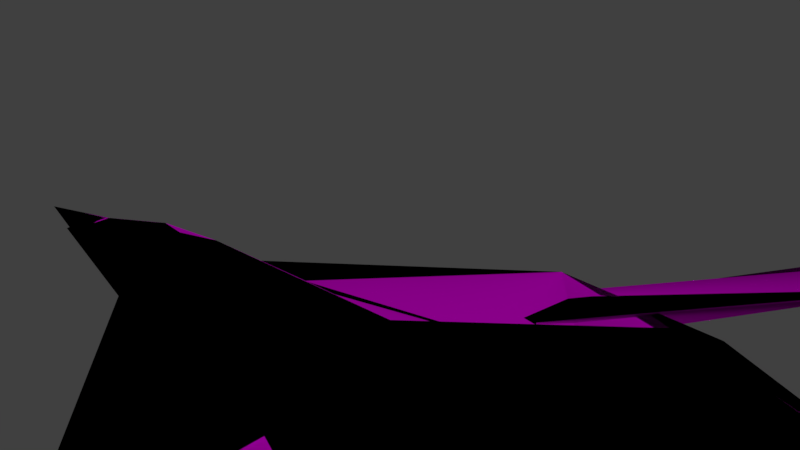 # Source: Su53f.blend  (saved by Blender 2.79.0; exported with 4.5.12 LTS)
import bpy
from mathutils import Matrix  # noqa: F401  (used for matrix-valued properties, if any)

bpy.ops.wm.read_factory_settings(use_empty=True)
scene = bpy.context.scene
scene.name = 'Scene'

# ---- collections
col_collection_1 = bpy.data.collections.new('Collection 1'); scene.collection.children.link(col_collection_1)

# ---- images (referenced by path relative to the original .blend; pixels are not part of the script)
import os
ASSET_DIR = os.environ.get("B2B_ASSET_DIR", "")  # directory of the original .blend (textures are referenced by path, not embedded)
HERE = os.path.dirname(os.path.abspath(__file__))  # packed textures are extracted next to this script under _unpacked/

def load_image(name, relpath, width, height, colorspace="sRGB"):
    """Load a texture the original file referenced (path relative to the .blend, or extracted next to this script)."""
    p = next((c for c in (os.path.join(HERE, relpath), os.path.join(ASSET_DIR, relpath)) if relpath and os.path.exists(c)), "")
    if p:
        img = bpy.data.images.load(p, check_existing=True)
        img.name = name
    else:  # same state as the original file: an image datablock whose file is absent (Cycles renders it pink)
        img = bpy.data.images.new(name, width, height)
        img.source = "FILE"
        img.filepath = "//" + (relpath or name)
    img.colorspace_settings.name = colorspace
    return img
img_camo_jpeg = load_image('camo.jpeg', 'camo.jpeg', 1024, 1024, 'sRGB')

# ---- materials (node trees are filled in below, after node groups)
mat_material_001 = bpy.data.materials.new('Material.001')
mat_material_001.alpha_threshold = 0.0
mat_material_001.preview_render_type = 'CUBE'
mat_material_001.roughness = 0.5

# ---- material node trees
mat_material_001.use_nodes = True; mat_material_001.node_tree.nodes.clear()

# ---- world
world_world = bpy.data.worlds.new('World'); scene.world = world_world
world_world.color = (0.05088, 0.05088, 0.05088)
world_world.use_sun_shadow = False
world_world.sun_shadow_jitter_overblur = 0.0
world_world.cycles.sampling_method = 'MANUAL'

# ---- cameras
cam_camera = bpy.data.cameras.new('Camera')
cam_camera.clip_end = 100.0
cam_camera.lens = 35.0
cam_camera.sensor_width = 32.0
cam_camera.sensor_height = 18.0
cam_camera.ortho_scale = 7.314
cam_camera.dof.focus_distance = 0.0

# ---- lights
light_lamp = bpy.data.lights.new('Lamp', 'SUN')
light_lamp.transmission_factor = 0.0
light_lamp.cutoff_distance = 30.0
light_lamp.angle = 0.1993
light_lamp.energy = 1.0
light_lamp.shadow_buffer_clip_start = 1.001
light_lamp.shadow_soft_size = 0.1
light_lamp.shadow_cascade_max_distance = 1000.0

# ---- meshes
me_cube_001 = bpy.data.meshes.new('Cube.001')
me_cube_001.from_pydata([(4.62, -1.0, -0.3196), (4.62, -1.0, -0.2972), (-1.0, 1.0, -1.0), (-1.0, 1.0, 0.3832), (6.62, -1.0, -0.3196), (7.175, -1.0, 0.3196), (1.0, 1.0, -1.0), (1.556, 1.0, 1.0), (5.539, 4.918, -0.7443), (5.182, 4.917, -0.787), (-0.08085, 2.919, 0.2519), (-0.4376, 2.917, -1.151), (7.814, 4.918, -0.1479), (7.539, 4.917, -0.787), (2.194, 2.919, 0.8483), (1.919, 2.917, -1.151), (7.281, 2.052, 1.765), (10.46, 2.052, 1.906), (7.31, 2.05, 1.934), (10.47, 2.05, 2.071), (7.339, 2.046, 2.097), (10.49, 2.046, 2.23), (7.365, 2.038, 2.247), (10.5, 2.038, 2.377), (7.388, 2.028, 2.379), (10.51, 2.028, 2.505), (7.407, 2.016, 2.486), (10.52, 2.016, 2.611), (7.421, 2.002, 2.567), (10.53, 2.002, 2.69), (7.43, 1.987, 2.616), (10.54, 1.987, 2.739), (7.433, 1.971, 2.633), (10.54, 1.971, 2.756), (7.43, 1.955, 2.616), (10.54, 1.955, 2.739), (7.421, 1.94, 2.567), (10.53, 1.94, 2.69), (7.407, 1.926, 2.486), (10.52, 1.926, 2.611), (7.388, 1.914, 2.379), (10.51, 1.914, 2.505), (7.365, 1.903, 2.247), (10.5, 1.903, 2.377), (7.339, 1.896, 2.097), (10.49, 1.896, 2.23), (7.31, 1.891, 1.934), (10.47, 1.891, 2.071), (7.281, 1.89, 1.765), (10.46, 1.89, 1.906), (7.252, 1.891, 1.596), (10.45, 1.891, 1.742), (7.225, 1.896, 1.433), (10.44, 1.896, 1.583), (7.201, 1.903, 1.283), (10.43, 1.903, 1.437), (7.181, 1.914, 1.153), (10.42, 1.914, 1.31), (7.166, 1.926, 1.046), (10.41, 1.926, 1.205), (7.156, 1.94, 0.9666), (10.41, 1.94, 1.127), (7.15, 1.955, 0.9179), (10.41, 1.955, 1.078), (7.148, 1.971, 0.9015), (10.41, 1.971, 1.062), (7.15, 1.987, 0.9179), (10.41, 1.987, 1.078), (7.156, 2.002, 0.9666), (10.41, 2.002, 1.127), (7.166, 2.016, 1.046), (10.41, 2.016, 1.205), (7.181, 2.028, 1.153), (10.42, 2.028, 1.31), (7.201, 2.038, 1.283), (10.43, 2.038, 1.437), (7.225, 2.046, 1.433), (10.44, 2.046, 1.583), (7.252, 2.05, 1.596), (10.45, 2.05, 1.742), (7.689, 2.214, 2.127), (10.86, 2.214, 2.266), (7.712, 2.213, 2.294), (10.88, 2.213, 2.433), (7.732, 2.208, 2.455), (10.89, 2.208, 2.592), (7.748, 2.201, 2.602), (10.9, 2.201, 2.737), (7.758, 2.19, 2.731), (10.9, 2.19, 2.864), (7.761, 2.178, 2.835), (10.9, 2.178, 2.965), (7.758, 2.164, 2.911), (10.88, 2.164, 3.038), (7.745, 2.149, 2.955), (10.86, 2.149, 3.079), (7.723, 2.133, 2.965), (10.82, 2.133, 3.086), (7.69, 2.117, 2.941), (10.77, 2.117, 3.058), (7.647, 2.102, 2.883), (10.72, 2.102, 2.998), (7.594, 2.088, 2.793), (10.66, 2.088, 2.907), (7.534, 2.076, 2.675), (10.61, 2.076, 2.79), (7.471, 2.066, 2.533), (10.56, 2.066, 2.652), (7.41, 2.058, 2.375), (10.52, 2.058, 2.498), (7.355, 2.054, 2.205), (10.49, 2.054, 2.334), (7.311, 2.052, 2.032), (10.46, 2.052, 2.166), (7.278, 2.054, 1.862), (10.45, 2.054, 2.001), (7.257, 2.058, 1.701), (10.44, 2.058, 1.844), (7.247, 2.066, 1.555), (10.45, 2.066, 1.703), (7.252, 2.076, 1.43), (10.48, 2.076, 1.583), (7.27, 2.088, 1.332), (10.51, 2.088, 1.488), (7.302, 2.102, 1.263), (10.55, 2.102, 1.421), (7.343, 2.117, 1.226), (10.59, 2.117, 1.383), (7.389, 2.133, 1.222), (10.63, 2.133, 1.377), (7.437, 2.149, 1.249), (10.66, 2.149, 1.403), (7.482, 2.164, 1.308), (10.7, 2.164, 1.459), (7.525, 2.178, 1.395), (10.73, 2.178, 1.544), (7.564, 2.19, 1.508), (10.76, 2.19, 1.654), (7.6, 2.201, 1.643), (10.79, 2.201, 1.787), (7.632, 2.208, 1.795), (10.82, 2.208, 1.937), (7.662, 2.213, 1.958), (10.84, 2.213, 2.099), (7.213, 1.396, 1.254), (10.39, 1.396, 1.396), (7.233, 1.394, 1.421), (10.41, 1.394, 1.563), (7.253, 1.389, 1.581), (10.43, 1.389, 1.723), (7.271, 1.382, 1.729), (10.45, 1.382, 1.871), (7.286, 1.372, 1.859), (10.47, 1.372, 2.001), (7.299, 1.36, 1.966), (10.48, 1.36, 2.107), (7.309, 1.346, 2.045), (10.49, 1.346, 2.187), (7.315, 1.33, 2.094), (10.5, 1.33, 2.235), (7.317, 1.315, 2.11), (10.5, 1.315, 2.252), (7.315, 1.299, 2.094), (10.5, 1.299, 2.235), (7.309, 1.284, 2.045), (10.49, 1.284, 2.187), (7.299, 1.27, 1.966), (10.48, 1.27, 2.107), (7.286, 1.257, 1.859), (10.47, 1.257, 2.001), (7.271, 1.247, 1.729), (10.45, 1.247, 1.871), (7.253, 1.24, 1.581), (10.43, 1.24, 1.723), (7.233, 1.235, 1.421), (10.41, 1.235, 1.563), (7.213, 1.234, 1.254), (10.39, 1.234, 1.396), (7.192, 1.235, 1.087), (10.37, 1.235, 1.229), (7.173, 1.24, 0.9262), (10.35, 1.24, 1.068), (7.155, 1.247, 0.7782), (10.34, 1.247, 0.92), (7.139, 1.257, 0.6485), (10.32, 1.257, 0.7903), (7.126, 1.27, 0.542), (10.31, 1.27, 0.6838), (7.116, 1.284, 0.4629), (10.3, 1.284, 0.6047), (7.111, 1.299, 0.4142), (10.29, 1.299, 0.556), (7.109, 1.315, 0.3977), (10.29, 1.315, 0.5395), (7.111, 1.33, 0.4142), (10.29, 1.33, 0.556), (7.116, 1.346, 0.4629), (10.3, 1.346, 0.6047), (7.126, 1.36, 0.542), (10.31, 1.36, 0.6838), (7.139, 1.372, 0.6485), (10.32, 1.372, 0.7903), (7.155, 1.382, 0.7782), (10.34, 1.382, 0.92), (7.173, 1.389, 0.9262), (10.35, 1.389, 1.068), (7.192, 1.394, 1.087), (10.37, 1.394, 1.229), (7.221, 1.558, 1.516), (10.4, 1.558, 1.658), (7.241, 1.556, 1.683), (10.42, 1.556, 1.825), (7.261, 1.552, 1.843), (10.44, 1.552, 1.985), (7.279, 1.544, 1.991), (10.46, 1.544, 2.133), (7.294, 1.534, 2.121), (10.48, 1.534, 2.263), (7.307, 1.522, 2.228), (10.49, 1.522, 2.369), (7.317, 1.508, 2.307), (10.5, 1.508, 2.449), (7.323, 1.493, 2.355), (10.5, 1.493, 2.497), (7.325, 1.477, 2.372), (10.51, 1.477, 2.514), (7.323, 1.461, 2.355), (10.5, 1.461, 2.497), (7.317, 1.446, 2.307), (10.5, 1.446, 2.449), (7.307, 1.432, 2.228), (10.49, 1.432, 2.369), (7.294, 1.42, 2.121), (10.48, 1.42, 2.263), (7.279, 1.41, 1.991), (10.46, 1.41, 2.133), (7.261, 1.402, 1.843), (10.44, 1.402, 1.985), (7.241, 1.397, 1.683), (10.42, 1.397, 1.825), (7.221, 1.396, 1.516), (10.4, 1.396, 1.658), (7.2, 1.397, 1.349), (10.38, 1.397, 1.491), (7.181, 1.402, 1.188), (10.36, 1.402, 1.33), (7.163, 1.41, 1.04), (10.34, 1.41, 1.182), (7.147, 1.42, 0.9104), (10.33, 1.42, 1.052), (7.134, 1.432, 0.804), (10.32, 1.432, 0.9457), (7.124, 1.446, 0.7249), (10.31, 1.446, 0.8666), (7.118, 1.461, 0.6762), (10.3, 1.461, 0.8179), (7.116, 1.477, 0.6597), (10.3, 1.477, 0.8015), (7.118, 1.493, 0.6762), (10.3, 1.493, 0.8179), (7.124, 1.508, 0.7249), (10.31, 1.508, 0.8666), (7.134, 1.522, 0.804), (10.32, 1.522, 0.9457), (7.147, 1.534, 0.9104), (10.33, 1.534, 1.052), (7.163, 1.544, 1.04), (10.34, 1.544, 1.182), (7.181, 1.552, 1.188), (10.36, 1.552, 1.33), (7.2, 1.556, 1.349), (10.38, 1.556, 1.491), (0.6277, 1.808, -4.507), (9.986, 1.585, -1.246), (-3.007, 1.447, -2.344), (-12.07, 1.808, -3.147), (-3.104, 2.169, -2.367), (9.977, 2.031, -1.249), (4.134, 1.065, 0.7036), (-9.657, 1.586, 1.217), (-9.656, 2.031, 1.118), (4.135, 2.798, 0.6986), (13.5, 1.808, 9.991), (0.4727, 1.808, 4.469), (-1.533, 1.595, -1.838), (6.107, 1.677, -1.18), (3.969, 1.084, 0.09579), (11.65, 1.808, -1.467), (5.997, 1.94, -1.209), (-6.242, 1.808, -4.43), (-8.353, 1.596, -3.152), (-1.944, 2.021, -1.94), (-9.602, 2.02, -3.334), (3.969, 2.78, 0.09789), (7.155, 1.678, 0.5258), (6.712, 1.939, 0.4136), (0.5617, 0.09386, -0.1657), (11.25, 0.6583, 0.875), (-13.65, 1.679, -1.232), (-7.85, 1.466, -0.7408), (-7.935, 2.151, -0.7626), (-13.72, 1.937, -1.251), (11.25, 3.086, 0.8749), (0.5633, 3.606, -0.02972), (9.432, 1.596, 4.102), (-2.908, 1.464, 2.053), (-10.64, 1.808, 1.426), (-2.911, 2.152, 2.053), (9.289, 2.021, 4.068), (2.578, 1.688, 4.981), (8.677, 1.831, 12.35), (-5.812, 1.677, 3.358), (-5.81, 1.939, 3.259), (2.578, 1.952, 4.983), (4.37, 0.132, 0.1555), (5.908, 3.569, 0.4208), (10.59, 1.867, 3.076), (10.53, 1.84, 3.308), (10.48, 1.809, 3.474), (10.34, 1.784, 5.36), (10.28, 1.749, 5.376), (10.3, 1.704, 3.523), (10.25, 1.67, 3.388), (10.21, 1.638, 3.183), (10.17, 1.61, 2.917), (10.15, 1.587, 2.599), (10.13, 1.569, 2.242), (10.13, 1.558, 1.859), (10.13, 1.553, 1.466), (10.15, 1.556, 1.077), (10.18, 1.565, 0.7072), (10.22, 1.581, 0.3709), (10.27, 1.603, 0.08107), (10.32, 1.63, -0.1512), (10.38, 1.661, -0.3171), (10.44, 1.695, -0.4101), (10.5, 1.73, -0.4266), (10.55, 1.766, -0.3661), (10.6, 1.8, -0.2309), (7.658, 1.762, 1.071), (10.65, 1.832, -0.02612), (10.68, 1.86, 0.2403), (10.71, 1.883, 0.5582), (10.72, 1.901, 0.9152), (10.73, 1.912, 1.298), (10.72, 1.916, 1.691), (10.7, 1.914, 2.08), (10.67, 1.904, 2.45), (10.63, 1.888, 2.786), (-12.16, 1.975, -1.197), (-12.17, 1.972, -0.9378), (-12.18, 1.963, -0.6882), (-12.19, 1.948, -0.4583), (-12.19, 1.928, -0.2567), (-12.2, 1.904, -0.09127), (-12.2, 1.876, 0.03165), (-12.21, 1.846, 0.1073), (-12.21, 1.815, 0.1329), (-12.21, 1.783, 0.1073), (-12.2, 1.753, 0.03165), (-12.2, 1.725, -0.09127), (-12.19, 1.701, -0.2567), (-12.19, 1.681, -0.4583), (-12.18, 1.666, -0.6882), (-12.17, 1.657, -0.9378), (-12.16, 1.654, -1.197), (-12.16, 1.657, -1.457), (-12.15, 1.666, -1.706), (-12.14, 1.681, -1.936), (-12.13, 1.701, -2.138), (-12.13, 1.725, -2.303), (-12.12, 1.753, -2.426), (-16.26, 1.815, -1.832), (-12.12, 1.783, -2.502), (-12.12, 1.815, -2.527), (-12.12, 1.846, -2.502), (-12.12, 1.876, -2.426), (-12.13, 1.904, -2.303), (-12.13, 1.928, -2.138), (-12.14, 1.948, -1.936), (-12.15, 1.963, -1.706), (-12.16, 1.972, -1.457), (7.175, -1.0, 0.3196), (1.556, 1.0, 1.0), (7.814, 4.918, -0.1479), (2.194, 2.919, 0.8483), (2.578, 1.688, 4.981), (8.677, 1.831, 12.35)], [], [(0, 1, 3, 2), (2, 3, 7, 6), (6, 7, 5, 4), (4, 5, 1, 0), (2, 6, 4, 0), (7, 3, 1, 5), (8, 9, 11, 10), (10, 11, 15, 14), (14, 15, 13, 12), (12, 13, 9, 8), (10, 14, 12, 8), (15, 11, 9, 13), (16, 17, 19, 18), (18, 19, 21, 20), (20, 21, 23, 22), (22, 23, 25, 24), (24, 25, 27, 26), (26, 27, 29, 28), (28, 29, 31, 30), (30, 31, 33, 32), (32, 33, 35, 34), (34, 35, 37, 36), (36, 37, 39, 38), (38, 39, 41, 40), (40, 41, 43, 42), (42, 43, 45, 44), (44, 45, 47, 46), (46, 47, 49, 48), (48, 49, 51, 50), (50, 51, 53, 52), (52, 53, 55, 54), (54, 55, 57, 56), (56, 57, 59, 58), (58, 59, 61, 60), (60, 61, 63, 62), (62, 63, 65, 64), (64, 65, 67, 66), (66, 67, 69, 68), (68, 69, 71, 70), (70, 71, 73, 72), (72, 73, 75, 74), (74, 75, 77, 76), (19, 17, 79, 77, 75, 73, 71, 69, 67, 65, 63, 61, 59, 57, 55, 53, 51, 49, 47, 45, 43, 41, 39, 37, 35, 33, 31, 29, 27, 25, 23, 21), (76, 77, 79, 78), (78, 79, 17, 16), (16, 18, 20, 22, 24, 26, 28, 30, 32, 34, 36, 38, 40, 42, 44, 46, 48, 50, 52, 54, 56, 58, 60, 62, 64, 66, 68, 70, 72, 74, 76, 78), (80, 81, 83, 82), (82, 83, 85, 84), (84, 85, 87, 86), (86, 87, 89, 88), (88, 89, 91, 90), (90, 91, 93, 92), (92, 93, 95, 94), (94, 95, 97, 96), (96, 97, 99, 98), (98, 99, 101, 100), (100, 101, 103, 102), (102, 103, 105, 104), (104, 105, 107, 106), (106, 107, 109, 108), (108, 109, 111, 110), (110, 111, 113, 112), (112, 113, 115, 114), (114, 115, 117, 116), (116, 117, 119, 118), (118, 119, 121, 120), (120, 121, 123, 122), (122, 123, 125, 124), (124, 125, 127, 126), (126, 127, 129, 128), (128, 129, 131, 130), (130, 131, 133, 132), (132, 133, 135, 134), (134, 135, 137, 136), (136, 137, 139, 138), (138, 139, 141, 140), (83, 81, 143, 141, 139, 137, 135, 133, 131, 129, 127, 125, 123, 121, 119, 117, 115, 113, 111, 109, 107, 105, 103, 101, 99, 97, 95, 93, 91, 89, 87, 85), (140, 141, 143, 142), (142, 143, 81, 80), (80, 82, 84, 86, 88, 90, 92, 94, 96, 98, 100, 102, 104, 106, 108, 110, 112, 114, 116, 118, 120, 122, 124, 126, 128, 130, 132, 134, 136, 138, 140, 142), (144, 145, 147, 146), (146, 147, 149, 148), (148, 149, 151, 150), (150, 151, 153, 152), (152, 153, 155, 154), (154, 155, 157, 156), (156, 157, 159, 158), (158, 159, 161, 160), (160, 161, 163, 162), (162, 163, 165, 164), (164, 165, 167, 166), (166, 167, 169, 168), (168, 169, 171, 170), (170, 171, 173, 172), (172, 173, 175, 174), (174, 175, 177, 176), (176, 177, 179, 178), (178, 179, 181, 180), (180, 181, 183, 182), (182, 183, 185, 184), (184, 185, 187, 186), (186, 187, 189, 188), (188, 189, 191, 190), (190, 191, 193, 192), (192, 193, 195, 194), (194, 195, 197, 196), (196, 197, 199, 198), (198, 199, 201, 200), (200, 201, 203, 202), (202, 203, 205, 204), (147, 145, 207, 205, 203, 201, 199, 197, 195, 193, 191, 189, 187, 185, 183, 181, 179, 177, 175, 173, 171, 169, 167, 165, 163, 161, 159, 157, 155, 153, 151, 149), (204, 205, 207, 206), (206, 207, 145, 144), (144, 146, 148, 150, 152, 154, 156, 158, 160, 162, 164, 166, 168, 170, 172, 174, 176, 178, 180, 182, 184, 186, 188, 190, 192, 194, 196, 198, 200, 202, 204, 206), (208, 209, 211, 210), (210, 211, 213, 212), (212, 213, 215, 214), (214, 215, 217, 216), (216, 217, 219, 218), (218, 219, 221, 220), (220, 221, 223, 222), (222, 223, 225, 224), (224, 225, 227, 226), (226, 227, 229, 228), (228, 229, 231, 230), (230, 231, 233, 232), (232, 233, 235, 234), (234, 235, 237, 236), (236, 237, 239, 238), (238, 239, 241, 240), (240, 241, 243, 242), (242, 243, 245, 244), (244, 245, 247, 246), (246, 247, 249, 248), (248, 249, 251, 250), (250, 251, 253, 252), (252, 253, 255, 254), (254, 255, 257, 256), (256, 257, 259, 258), (258, 259, 261, 260), (260, 261, 263, 262), (262, 263, 265, 264), (264, 265, 267, 266), (266, 267, 269, 268), (211, 209, 271, 269, 267, 265, 263, 261, 259, 257, 255, 253, 251, 249, 247, 245, 243, 241, 239, 237, 235, 233, 231, 229, 227, 225, 223, 221, 219, 217, 215, 213), (268, 269, 271, 270), (270, 271, 209, 208), (208, 210, 212, 214, 216, 218, 220, 222, 224, 226, 228, 230, 232, 234, 236, 238, 240, 242, 244, 246, 248, 250, 252, 254, 256, 258, 260, 262, 264, 266, 268, 270), (272, 285, 284), (273, 285, 287), (272, 284, 289), (272, 289, 291), (272, 291, 288), (273, 287, 294), (274, 286, 296), (275, 290, 298), (276, 292, 300), (277, 293, 302), (273, 294, 297), (274, 296, 299), (275, 298, 301), (276, 300, 303), (277, 302, 295), (278, 304, 309), (279, 305, 311), (280, 306, 312), (281, 307, 313), (282, 308, 310), (310, 313, 283), (310, 308, 313), (308, 281, 313), (313, 312, 283), (313, 307, 312), (307, 280, 312), (312, 311, 283), (312, 306, 311), (306, 279, 311), (311, 309, 283), (311, 305, 309), (305, 278, 309), (309, 310, 283), (309, 304, 310), (304, 282, 310), (295, 308, 282), (295, 302, 308), (302, 281, 308), (303, 307, 281), (303, 300, 307), (300, 280, 307), (301, 306, 280), (301, 298, 306), (298, 279, 306), (299, 305, 279), (299, 296, 305), (296, 278, 305), (297, 304, 278), (297, 294, 304), (294, 282, 304), (302, 315, 303, 281), (302, 293, 303, 315), (293, 276, 303), (300, 301, 280), (300, 292, 301), (292, 275, 301), (298, 299, 279), (298, 290, 299), (290, 274, 299), (296, 314, 297, 278), (296, 286, 297, 314), (286, 273, 297), (294, 295, 282), (294, 287, 295), (287, 277, 295), (288, 293, 277), (288, 291, 293), (291, 276, 293), (291, 292, 276), (291, 289, 292), (289, 275, 292), (289, 290, 275), (289, 284, 290), (284, 274, 290), (287, 288, 277), (287, 285, 288), (285, 272, 288), (284, 286, 274), (284, 285, 286), (285, 273, 286), (316, 339, 317), (317, 339, 318), (318, 339, 319), (319, 339, 320), (320, 339, 321), (321, 339, 322), (322, 339, 323), (323, 339, 324), (324, 339, 325), (325, 339, 326), (326, 339, 327), (327, 339, 328), (328, 339, 329), (329, 339, 330), (330, 339, 331), (331, 339, 332), (332, 339, 333), (333, 339, 334), (334, 339, 335), (335, 339, 336), (336, 339, 337), (337, 339, 338), (338, 339, 340), (340, 339, 341), (341, 339, 342), (342, 339, 343), (343, 339, 344), (344, 339, 345), (345, 339, 346), (346, 339, 347), (347, 339, 348), (348, 339, 316), (349, 372, 350), (350, 372, 351), (351, 372, 352), (352, 372, 353), (353, 372, 354), (354, 372, 355), (355, 372, 356), (356, 372, 357), (357, 372, 358), (358, 372, 359), (359, 372, 360), (360, 372, 361), (361, 372, 362), (362, 372, 363), (363, 372, 364), (364, 372, 365), (365, 372, 366), (366, 372, 367), (367, 372, 368), (368, 372, 369), (369, 372, 370), (370, 372, 371), (371, 372, 373), (373, 372, 374), (374, 372, 375), (375, 372, 376), (376, 372, 377), (377, 372, 378), (378, 372, 379), (379, 372, 380), (380, 372, 381), (381, 372, 349), (349, 350, 351, 352, 353, 354, 355, 356, 357, 358, 359, 360, 361, 362, 363, 364, 365, 366, 367, 368, 369, 370, 371, 373, 374, 375, 376, 377, 378, 379, 380, 381)])
me_cube_001.polygons.foreach_set('use_smooth', [True] * 293)
_k = set([(0, 1), (0, 2), (0, 4), (1, 3), (1, 5), (2, 3), (2, 6), (3, 7), (4, 5), (4, 6), (5, 7), (6, 7), (8, 9), (8, 10), (8, 12), (9, 11), (9, 13), (10, 11), (10, 14), (11, 15), (12, 13), (12, 14), (13, 15), (14, 15), (16, 17), (16, 18), (16, 78), (17, 19), (17, 79), (18, 19), (18, 20), (19, 21), (20, 21), (20, 22), (21, 23), (22, 23), (22, 24), (23, 25), (24, 25), (24, 26), (25, 27), (26, 27), (26, 28), (27, 29), (28, 29), (28, 30), (29, 31), (30, 31), (30, 32), (31, 33), (32, 33), (32, 34), (33, 35), (34, 35), (34, 36), (35, 37), (36, 37), (36, 38), (37, 39), (38, 39), (38, 40), (39, 41), (40, 41), (40, 42), (41, 43), (42, 43), (42, 44), (43, 45), (44, 45), (44, 46), (45, 47), (46, 47), (46, 48), (47, 49), (48, 49), (48, 50), (49, 51), (50, 51), (50, 52), (51, 53), (52, 53), (52, 54), (53, 55), (54, 55), (54, 56), (55, 57), (56, 57), (56, 58), (57, 59), (58, 59), (58, 60), (59, 61), (60, 61), (60, 62), (61, 63), (62, 63), (62, 64), (63, 65), (64, 65), (64, 66), (65, 67), (66, 67), (66, 68), (67, 69), (68, 69), (68, 70), (69, 71), (70, 71), (70, 72), (71, 73), (72, 73), (72, 74), (73, 75), (74, 75), (74, 76), (75, 77), (76, 77), (76, 78), (77, 79), (78, 79), (80, 81), (80, 82), (80, 142), (81, 83), (81, 143), (82, 83), (82, 84), (83, 85), (84, 85), (84, 86), (85, 87), (86, 87), (86, 88), (87, 89), (88, 89), (88, 90), (89, 91), (90, 91), (90, 92), (91, 93), (92, 93), (92, 94), (93, 95), (94, 95), (94, 96), (95, 97), (96, 97), (96, 98), (97, 99), (98, 99), (98, 100), (99, 101), (100, 101), (100, 102), (101, 103), (102, 103), (102, 104), (103, 105), (104, 105), (104, 106), (105, 107), (106, 107), (106, 108), (107, 109), (108, 109), (108, 110), (109, 111), (110, 111), (110, 112), (111, 113), (112, 113), (112, 114), (113, 115), (114, 115), (114, 116), (115, 117), (116, 117), (116, 118), (117, 119), (118, 119), (118, 120), (119, 121), (120, 121), (120, 122), (121, 123), (122, 123), (122, 124), (123, 125), (124, 125), (124, 126), (125, 127), (126, 127), (126, 128), (127, 129), (128, 129), (128, 130), (129, 131), (130, 131), (130, 132), (131, 133), (132, 133), (132, 134), (133, 135), (134, 135), (134, 136), (135, 137), (136, 137), (136, 138), (137, 139), (138, 139), (138, 140), (139, 141), (140, 141), (140, 142), (141, 143), (142, 143), (144, 145), (144, 146), (144, 206), (145, 147), (145, 207), (146, 147), (146, 148), (147, 149), (148, 149), (148, 150), (149, 151), (150, 151), (150, 152), (151, 153), (152, 153), (152, 154), (153, 155), (154, 155), (154, 156), (155, 157), (156, 157), (156, 158), (157, 159), (158, 159), (158, 160), (159, 161), (160, 161), (160, 162), (161, 163), (162, 163), (162, 164), (163, 165), (164, 165), (164, 166), (165, 167), (166, 167), (166, 168), (167, 169), (168, 169), (168, 170), (169, 171), (170, 171), (170, 172), (171, 173), (172, 173), (172, 174), (173, 175), (174, 175), (174, 176), (175, 177), (176, 177), (176, 178), (177, 179), (178, 179), (178, 180), (179, 181), (180, 181), (180, 182), (181, 183), (182, 183), (182, 184), (183, 185), (184, 185), (184, 186), (185, 187), (186, 187), (186, 188), (187, 189), (188, 189), (188, 190), (189, 191), (190, 191), (190, 192), (191, 193), (192, 193), (192, 194), (193, 195), (194, 195), (194, 196), (195, 197), (196, 197), (196, 198), (197, 199), (198, 199), (198, 200), (199, 201), (200, 201), (200, 202), (201, 203), (202, 203), (202, 204), (203, 205), (204, 205), (204, 206), (205, 207), (206, 207), (208, 209), (208, 210), (208, 270), (209, 211), (209, 271), (210, 211), (210, 212), (211, 213), (212, 213), (212, 214), (213, 215), (214, 215), (214, 216), (215, 217), (216, 217), (216, 218), (217, 219), (218, 219), (218, 220), (219, 221), (220, 221), (220, 222), (221, 223), (222, 223), (222, 224), (223, 225), (224, 225), (224, 226), (225, 227), (226, 227), (226, 228), (227, 229), (228, 229), (228, 230), (229, 231), (230, 231), (230, 232), (231, 233), (232, 233), (232, 234), (233, 235), (234, 235), (234, 236), (235, 237), (236, 237), (236, 238), (237, 239), (238, 239), (238, 240), (239, 241), (240, 241), (240, 242), (241, 243), (242, 243), (242, 244), (243, 245), (244, 245), (244, 246), (245, 247), (246, 247), (246, 248), (247, 249), (248, 249), (248, 250), (249, 251), (250, 251), (250, 252), (251, 253), (252, 253), (252, 254), (253, 255), (254, 255), (254, 256), (255, 257), (256, 257), (256, 258), (257, 259), (258, 259), (258, 260), (259, 261), (260, 261), (260, 262), (261, 263), (262, 263), (262, 264), (263, 265), (264, 265), (264, 266), (265, 267), (266, 267), (266, 268), (267, 269), (268, 269), (268, 270), (269, 271), (270, 271), (272, 284), (272, 285), (272, 288), (272, 289), (272, 291), (273, 285), (273, 286), (273, 287), (273, 294), (273, 297), (274, 284), (274, 286), (274, 290), (274, 296), (274, 299), (275, 289), (275, 290), (275, 292), (275, 298), (275, 301), (276, 291), (276, 292), (276, 293), (276, 300), (276, 303), (277, 287), (277, 288), (277, 293), (277, 295), (277, 302), (278, 296), (278, 297), (278, 304), (278, 305), (278, 309), (279, 298), (279, 299), (279, 305), (279, 306), (279, 311), (280, 300), (280, 301), (280, 306), (280, 307), (280, 312), (281, 302), (281, 303), (281, 307), (281, 308), (281, 313), (282, 294), (282, 295), (282, 304), (282, 308), (282, 310), (283, 309), (283, 310), (283, 311), (283, 312), (283, 313), (284, 285), (284, 286), (284, 289), (284, 290), (285, 286), (285, 287), (285, 288), (286, 296), (286, 297), (287, 288), (287, 294), (287, 295), (288, 291), (288, 293), (289, 290), (289, 291), (289, 292), (290, 298), (291, 292), (291, 293), (292, 300), (292, 301), (293, 302), (293, 303), (294, 295), (294, 297), (294, 304), (295, 302), (295, 308), (296, 299), (296, 305), (296, 314), (297, 304), (297, 314), (298, 299), (298, 301), (298, 306), (299, 305), (300, 301), (300, 303), (300, 307), (301, 306), (302, 308), (302, 315), (303, 307), (303, 315), (304, 309), (304, 310), (305, 309), (305, 311), (306, 311), (306, 312), (307, 312), (307, 313), (308, 310), (308, 313), (309, 310), (309, 311), (310, 313), (311, 312), (312, 313), (316, 339), (317, 339), (318, 339), (319, 339), (320, 339), (321, 339), (322, 339), (323, 339), (324, 339), (325, 339), (326, 339), (327, 339), (328, 339), (329, 339), (330, 339), (331, 339), (332, 339), (333, 339), (334, 339), (335, 339), (336, 339), (337, 339), (338, 339), (339, 340), (339, 341), (339, 342), (339, 343), (339, 344), (339, 345), (339, 346), (339, 347), (339, 348), (349, 350), (349, 372), (349, 381), (350, 351), (350, 372), (351, 352), (351, 372), (352, 353), (352, 372), (353, 354), (353, 372), (354, 355), (354, 372), (355, 356), (355, 372), (356, 357), (356, 372), (357, 358), (357, 372), (358, 359), (358, 372), (359, 360), (359, 372), (360, 361), (360, 372), (361, 362), (361, 372), (362, 363), (362, 372), (363, 364), (363, 372), (364, 365), (364, 372), (365, 366), (365, 372), (366, 367), (366, 372), (367, 368), (367, 372), (368, 369), (368, 372), (369, 370), (369, 372), (370, 371), (370, 372), (371, 372), (371, 373), (372, 373), (372, 374), (372, 375), (372, 376), (372, 377), (372, 378), (372, 379), (372, 380), (372, 381), (373, 374), (374, 375), (375, 376), (376, 377), (377, 378), (378, 379), (379, 380), (380, 381)])
me_cube_001.attributes.new('sharp_edge', 'BOOLEAN', 'EDGE').data.foreach_set('value', [ (min(e.vertices), max(e.vertices)) in _k for e in me_cube_001.edges])
_uv = me_cube_001.uv_layers.new(name='UVMap')
_uv.uv.foreach_set('vector', [0.0, 0.0, 1.0, 0.0, 1.0, 1.0, 0.0, 1.0, 0.0, 0.0, 1.0, 0.0, 1.0, 1.0, 0.0, 1.0, 0.0, 0.0, 1.0, 0.0, 1.0, 1.0, 0.0, 1.0, 0.0, 0.0, 1.0, 0.0, 1.0, 1.0, 0.0, 1.0, 0.0, 0.0, 1.0, 0.0, 1.0, 1.0, 0.0, 1.0, 0.0, 0.0, 1.0, 0.0, 1.0, 1.0, 0.0, 1.0, 0.0, 0.0, 1.0, 0.0, 1.0, 1.0, 0.0, 1.0, 0.0, 0.0, 1.0, 0.0, 1.0, 1.0, 0.0, 1.0, 0.0, 0.0, 1.0, 0.0, 1.0, 1.0, 0.0, 1.0, 0.0, 0.0, 1.0, 0.0, 1.0, 1.0, 0.0, 1.0, 0.0, 0.0, 1.0, 0.0, 1.0, 1.0, 0.0, 1.0, 0.0, 0.0, 1.0, 0.0, 1.0, 1.0, 0.0, 1.0, 0.0, 0.0, 1.0, 0.0, 1.0, 1.0, 0.0, 1.0, 0.0, 0.0, 1.0, 0.0, 1.0, 1.0, 0.0, 1.0, 0.0, 0.0, 1.0, 0.0, 1.0, 1.0, 0.0, 1.0, 0.0, 0.0, 1.0, 0.0, 1.0, 1.0, 0.0, 1.0, 0.0, 0.0, 1.0, 0.0, 1.0, 1.0, 0.0, 1.0, 0.0, 0.0, 1.0, 0.0, 1.0, 1.0, 0.0, 1.0, 0.0, 0.0, 1.0, 0.0, 1.0, 1.0, 0.0, 1.0, 0.0, 0.0, 1.0, 0.0, 1.0, 1.0, 0.0, 1.0, 0.0, 0.0, 1.0, 0.0, 1.0, 1.0, 0.0, 1.0, 0.0, 0.0, 1.0, 0.0, 1.0, 1.0, 0.0, 1.0, 0.0, 0.0, 1.0, 0.0, 1.0, 1.0, 0.0, 1.0, 0.0, 0.0, 1.0, 0.0, 1.0, 1.0, 0.0, 1.0, 0.0, 0.0, 1.0, 0.0, 1.0, 1.0, 0.0, 1.0, 0.0, 0.0, 1.0, 0.0, 1.0, 1.0, 0.0, 1.0, 0.0, 0.0, 1.0, 0.0, 1.0, 1.0, 0.0, 1.0, 0.0, 0.0, 1.0, 0.0, 1.0, 1.0, 0.0, 1.0, 0.0, 0.0, 1.0, 0.0, 1.0, 1.0, 0.0, 1.0, 0.0, 0.0, 1.0, 0.0, 1.0, 1.0, 0.0, 1.0, 0.0, 0.0, 1.0, 0.0, 1.0, 1.0, 0.0, 1.0, 0.0, 0.0, 1.0, 0.0, 1.0, 1.0, 0.0, 1.0, 0.0, 0.0, 1.0, 0.0, 1.0, 1.0, 0.0, 1.0, 0.0, 0.0, 1.0, 0.0, 1.0, 1.0, 0.0, 1.0, 0.0, 0.0, 1.0, 0.0, 1.0, 1.0, 0.0, 1.0, 0.0, 0.0, 1.0, 0.0, 1.0, 1.0, 0.0, 1.0, 0.0, 0.0, 1.0, 0.0, 1.0, 1.0, 0.0, 1.0, 0.0, 0.0, 1.0, 0.0, 1.0, 1.0, 0.0, 1.0, 0.0, 0.0, 1.0, 0.0, 1.0, 1.0, 0.0, 1.0, 0.0, 0.0, 1.0, 0.0, 1.0, 1.0, 0.0, 1.0, 0.0, 0.0, 1.0, 0.0, 1.0, 1.0, 0.0, 1.0, 0.0, 0.0, 1.0, 0.0, 1.0, 1.0, 0.0, 1.0, 0.5, 1.0, 0.5975, 0.9904, 0.6913, 0.9619, 0.7778, 0.9157, 0.8536, 0.8536, 0.9157, 0.7778, 0.9619, 0.6913, 0.9904, 0.5975, 1.0, 0.5, 0.9904, 0.4025, 0.9619, 0.3087, 0.9157, 0.2222, 0.8536, 0.1464, 0.7778, 0.08427, 0.6913, 0.03806, 0.5975, 0.009607, 0.5, 0.0, 0.4025, 0.009607, 0.3087, 0.03806, 0.2222, 0.08427, 0.1464, 0.1464, 0.08426, 0.2222, 0.03806, 0.3087, 0.009607, 0.4025, 0.0, 0.5, 0.009607, 0.5975, 0.03806, 0.6913, 0.08427, 0.7778, 0.1464, 0.8536, 0.2222, 0.9157, 0.3087, 0.9619, 0.4025, 0.9904, 0.0, 0.0, 1.0, 0.0, 1.0, 1.0, 0.0, 1.0, 0.0, 0.0, 1.0, 0.0, 1.0, 1.0, 0.0, 1.0, 0.5, 1.0, 0.5975, 0.9904, 0.6913, 0.9619, 0.7778, 0.9157, 0.8536, 0.8536, 0.9157, 0.7778, 0.9619, 0.6913, 0.9904, 0.5975, 1.0, 0.5, 0.9904, 0.4025, 0.9619, 0.3087, 0.9157, 0.2222, 0.8536, 0.1464, 0.7778, 0.08427, 0.6913, 0.03806, 0.5975, 0.009607, 0.5, 0.0, 0.4025, 0.009607, 0.3087, 0.03806, 0.2222, 0.08427, 0.1464, 0.1464, 0.08426, 0.2222, 0.03806, 0.3087, 0.009607, 0.4025, 0.0, 0.5, 0.009607, 0.5975, 0.03806, 0.6913, 0.08427, 0.7778, 0.1464, 0.8536, 0.2222, 0.9157, 0.3087, 0.9619, 0.4025, 0.9904, 0.0, 0.0, 1.0, 0.0, 1.0, 1.0, 0.0, 1.0, 0.0, 0.0, 1.0, 0.0, 1.0, 1.0, 0.0, 1.0, 0.0, 0.0, 1.0, 0.0, 1.0, 1.0, 0.0, 1.0, 0.0, 0.0, 1.0, 0.0, 1.0, 1.0, 0.0, 1.0, 0.0, 0.0, 1.0, 0.0, 1.0, 1.0, 0.0, 1.0, 0.0, 0.0, 1.0, 0.0, 1.0, 1.0, 0.0, 1.0, 0.0, 0.0, 1.0, 0.0, 1.0, 1.0, 0.0, 1.0, 0.0, 0.0, 1.0, 0.0, 1.0, 1.0, 0.0, 1.0, 0.0, 0.0, 1.0, 0.0, 1.0, 1.0, 0.0, 1.0, 0.0, 0.0, 1.0, 0.0, 1.0, 1.0, 0.0, 1.0, 0.0, 0.0, 1.0, 0.0, 1.0, 1.0, 0.0, 1.0, 0.0, 0.0, 1.0, 0.0, 1.0, 1.0, 0.0, 1.0, 0.0, 0.0, 1.0, 0.0, 1.0, 1.0, 0.0, 1.0, 0.0, 0.0, 1.0, 0.0, 1.0, 1.0, 0.0, 1.0, 0.0, 0.0, 1.0, 0.0, 1.0, 1.0, 0.0, 1.0, 0.0, 0.0, 1.0, 0.0, 1.0, 1.0, 0.0, 1.0, 0.0, 0.0, 1.0, 0.0, 1.0, 1.0, 0.0, 1.0, 0.0, 0.0, 1.0, 0.0, 1.0, 1.0, 0.0, 1.0, 0.0, 0.0, 1.0, 0.0, 1.0, 1.0, 0.0, 1.0, 0.0, 0.0, 1.0, 0.0, 1.0, 1.0, 0.0, 1.0, 0.0, 0.0, 1.0, 0.0, 1.0, 1.0, 0.0, 1.0, 0.0, 0.0, 1.0, 0.0, 1.0, 1.0, 0.0, 1.0, 0.0, 0.0, 1.0, 0.0, 1.0, 1.0, 0.0, 1.0, 0.0, 0.0, 1.0, 0.0, 1.0, 1.0, 0.0, 1.0, 0.0, 0.0, 1.0, 0.0, 1.0, 1.0, 0.0, 1.0, 0.0, 0.0, 1.0, 0.0, 1.0, 1.0, 0.0, 1.0, 0.0, 0.0, 1.0, 0.0, 1.0, 1.0, 0.0, 1.0, 0.0, 0.0, 1.0, 0.0, 1.0, 1.0, 0.0, 1.0, 0.0, 0.0, 1.0, 0.0, 1.0, 1.0, 0.0, 1.0, 0.0, 0.0, 1.0, 0.0, 1.0, 1.0, 0.0, 1.0, 0.5, 1.0, 0.5975, 0.9904, 0.6913, 0.9619, 0.7778, 0.9157, 0.8536, 0.8536, 0.9157, 0.7778, 0.9619, 0.6913, 0.9904, 0.5975, 1.0, 0.5, 0.9904, 0.4025, 0.9619, 0.3087, 0.9157, 0.2222, 0.8536, 0.1464, 0.7778, 0.08427, 0.6913, 0.03806, 0.5975, 0.009607, 0.5, 0.0, 0.4025, 0.009607, 0.3087, 0.03806, 0.2222, 0.08427, 0.1464, 0.1464, 0.08426, 0.2222, 0.03806, 0.3087, 0.009607, 0.4025, 0.0, 0.5, 0.009607, 0.5975, 0.03806, 0.6913, 0.08427, 0.7778, 0.1464, 0.8536, 0.2222, 0.9157, 0.3087, 0.9619, 0.4025, 0.9904, 0.0, 0.0, 1.0, 0.0, 1.0, 1.0, 0.0, 1.0, 0.0, 0.0, 1.0, 0.0, 1.0, 1.0, 0.0, 1.0, 0.5, 1.0, 0.5975, 0.9904, 0.6913, 0.9619, 0.7778, 0.9157, 0.8536, 0.8536, 0.9157, 0.7778, 0.9619, 0.6913, 0.9904, 0.5975, 1.0, 0.5, 0.9904, 0.4025, 0.9619, 0.3087, 0.9157, 0.2222, 0.8536, 0.1464, 0.7778, 0.08427, 0.6913, 0.03806, 0.5975, 0.009607, 0.5, 0.0, 0.4025, 0.009607, 0.3087, 0.03806, 0.2222, 0.08427, 0.1464, 0.1464, 0.08426, 0.2222, 0.03806, 0.3087, 0.009607, 0.4025, 0.0, 0.5, 0.009607, 0.5975, 0.03806, 0.6913, 0.08427, 0.7778, 0.1464, 0.8536, 0.2222, 0.9157, 0.3087, 0.9619, 0.4025, 0.9904, 0.0, 0.0, 1.0, 0.0, 1.0, 1.0, 0.0, 1.0, 0.0, 0.0, 1.0, 0.0, 1.0, 1.0, 0.0, 1.0, 0.0, 0.0, 1.0, 0.0, 1.0, 1.0, 0.0, 1.0, 0.0, 0.0, 1.0, 0.0, 1.0, 1.0, 0.0, 1.0, 0.0, 0.0, 1.0, 0.0, 1.0, 1.0, 0.0, 1.0, 0.0, 0.0, 1.0, 0.0, 1.0, 1.0, 0.0, 1.0, 0.0, 0.0, 1.0, 0.0, 1.0, 1.0, 0.0, 1.0, 0.0, 0.0, 1.0, 0.0, 1.0, 1.0, 0.0, 1.0, 0.0, 0.0, 1.0, 0.0, 1.0, 1.0, 0.0, 1.0, 0.0, 0.0, 1.0, 0.0, 1.0, 1.0, 0.0, 1.0, 0.0, 0.0, 1.0, 0.0, 1.0, 1.0, 0.0, 1.0, 0.0, 0.0, 1.0, 0.0, 1.0, 1.0, 0.0, 1.0, 0.0, 0.0, 1.0, 0.0, 1.0, 1.0, 0.0, 1.0, 0.0, 0.0, 1.0, 0.0, 1.0, 1.0, 0.0, 1.0, 0.0, 0.0, 1.0, 0.0, 1.0, 1.0, 0.0, 1.0, 0.0, 0.0, 1.0, 0.0, 1.0, 1.0, 0.0, 1.0, 0.0, 0.0, 1.0, 0.0, 1.0, 1.0, 0.0, 1.0, 0.0, 0.0, 1.0, 0.0, 1.0, 1.0, 0.0, 1.0, 0.0, 0.0, 1.0, 0.0, 1.0, 1.0, 0.0, 1.0, 0.0, 0.0, 1.0, 0.0, 1.0, 1.0, 0.0, 1.0, 0.0, 0.0, 1.0, 0.0, 1.0, 1.0, 0.0, 1.0, 0.0, 0.0, 1.0, 0.0, 1.0, 1.0, 0.0, 1.0, 0.0, 0.0, 1.0, 0.0, 1.0, 1.0, 0.0, 1.0, 0.0, 0.0, 1.0, 0.0, 1.0, 1.0, 0.0, 1.0, 0.0, 0.0, 1.0, 0.0, 1.0, 1.0, 0.0, 1.0, 0.0, 0.0, 1.0, 0.0, 1.0, 1.0, 0.0, 1.0, 0.0, 0.0, 1.0, 0.0, 1.0, 1.0, 0.0, 1.0, 0.0, 0.0, 1.0, 0.0, 1.0, 1.0, 0.0, 1.0, 0.0, 0.0, 1.0, 0.0, 1.0, 1.0, 0.0, 1.0, 0.0, 0.0, 1.0, 0.0, 1.0, 1.0, 0.0, 1.0, 0.5, 1.0, 0.5975, 0.9904, 0.6913, 0.9619, 0.7778, 0.9157, 0.8536, 0.8536, 0.9157, 0.7778, 0.9619, 0.6913, 0.9904, 0.5975, 1.0, 0.5, 0.9904, 0.4025, 0.9619, 0.3087, 0.9157, 0.2222, 0.8536, 0.1464, 0.7778, 0.08427, 0.6913, 0.03806, 0.5975, 0.009607, 0.5, 0.0, 0.4025, 0.009607, 0.3087, 0.03806, 0.2222, 0.08427, 0.1464, 0.1464, 0.08426, 0.2222, 0.03806, 0.3087, 0.009607, 0.4025, 0.0, 0.5, 0.009607, 0.5975, 0.03806, 0.6913, 0.08427, 0.7778, 0.1464, 0.8536, 0.2222, 0.9157, 0.3087, 0.9619, 0.4025, 0.9904, 0.0, 0.0, 1.0, 0.0, 1.0, 1.0, 0.0, 1.0, 0.0, 0.0, 1.0, 0.0, 1.0, 1.0, 0.0, 1.0, 0.5, 1.0, 0.5975, 0.9904, 0.6913, 0.9619, 0.7778, 0.9157, 0.8536, 0.8536, 0.9157, 0.7778, 0.9619, 0.6913, 0.9904, 0.5975, 1.0, 0.5, 0.9904, 0.4025, 0.9619, 0.3087, 0.9157, 0.2222, 0.8536, 0.1464, 0.7778, 0.08427, 0.6913, 0.03806, 0.5975, 0.009607, 0.5, 0.0, 0.4025, 0.009607, 0.3087, 0.03806, 0.2222, 0.08427, 0.1464, 0.1464, 0.08426, 0.2222, 0.03806, 0.3087, 0.009607, 0.4025, 0.0, 0.5, 0.009607, 0.5975, 0.03806, 0.6913, 0.08427, 0.7778, 0.1464, 0.8536, 0.2222, 0.9157, 0.3087, 0.9619, 0.4025, 0.9904, 0.0, 0.0, 1.0, 0.0, 1.0, 1.0, 0.0, 1.0, 0.0, 0.0, 1.0, 0.0, 1.0, 1.0, 0.0, 1.0, 0.0, 0.0, 1.0, 0.0, 1.0, 1.0, 0.0, 1.0, 0.0, 0.0, 1.0, 0.0, 1.0, 1.0, 0.0, 1.0, 0.0, 0.0, 1.0, 0.0, 1.0, 1.0, 0.0, 1.0, 0.0, 0.0, 1.0, 0.0, 1.0, 1.0, 0.0, 1.0, 0.0, 0.0, 1.0, 0.0, 1.0, 1.0, 0.0, 1.0, 0.0, 0.0, 1.0, 0.0, 1.0, 1.0, 0.0, 1.0, 0.0, 0.0, 1.0, 0.0, 1.0, 1.0, 0.0, 1.0, 0.0, 0.0, 1.0, 0.0, 1.0, 1.0, 0.0, 1.0, 0.0, 0.0, 1.0, 0.0, 1.0, 1.0, 0.0, 1.0, 0.0, 0.0, 1.0, 0.0, 1.0, 1.0, 0.0, 1.0, 0.0, 0.0, 1.0, 0.0, 1.0, 1.0, 0.0, 1.0, 0.0, 0.0, 1.0, 0.0, 1.0, 1.0, 0.0, 1.0, 0.0, 0.0, 1.0, 0.0, 1.0, 1.0, 0.0, 1.0, 0.0, 0.0, 1.0, 0.0, 1.0, 1.0, 0.0, 1.0, 0.0, 0.0, 1.0, 0.0, 1.0, 1.0, 0.0, 1.0, 0.0, 0.0, 1.0, 0.0, 1.0, 1.0, 0.0, 1.0, 0.0, 0.0, 1.0, 0.0, 1.0, 1.0, 0.0, 1.0, 0.0, 0.0, 1.0, 0.0, 1.0, 1.0, 0.0, 1.0, 0.0, 0.0, 1.0, 0.0, 1.0, 1.0, 0.0, 1.0, 0.0, 0.0, 1.0, 0.0, 1.0, 1.0, 0.0, 1.0, 0.0, 0.0, 1.0, 0.0, 1.0, 1.0, 0.0, 1.0, 0.0, 0.0, 1.0, 0.0, 1.0, 1.0, 0.0, 1.0, 0.0, 0.0, 1.0, 0.0, 1.0, 1.0, 0.0, 1.0, 0.0, 0.0, 1.0, 0.0, 1.0, 1.0, 0.0, 1.0, 0.0, 0.0, 1.0, 0.0, 1.0, 1.0, 0.0, 1.0, 0.0, 0.0, 1.0, 0.0, 1.0, 1.0, 0.0, 1.0, 0.0, 0.0, 1.0, 0.0, 1.0, 1.0, 0.0, 1.0, 0.0, 0.0, 1.0, 0.0, 1.0, 1.0, 0.0, 1.0, 0.5, 1.0, 0.5975, 0.9904, 0.6913, 0.9619, 0.7778, 0.9157, 0.8536, 0.8536, 0.9157, 0.7778, 0.9619, 0.6913, 0.9904, 0.5975, 1.0, 0.5, 0.9904, 0.4025, 0.9619, 0.3087, 0.9157, 0.2222, 0.8536, 0.1464, 0.7778, 0.08427, 0.6913, 0.03806, 0.5975, 0.009607, 0.5, 0.0, 0.4025, 0.009607, 0.3087, 0.03806, 0.2222, 0.08427, 0.1464, 0.1464, 0.08426, 0.2222, 0.03806, 0.3087, 0.009607, 0.4025, 0.0, 0.5, 0.009607, 0.5975, 0.03806, 0.6913, 0.08427, 0.7778, 0.1464, 0.8536, 0.2222, 0.9157, 0.3087, 0.9619, 0.4025, 0.9904, 0.0, 0.0, 1.0, 0.0, 1.0, 1.0, 0.0, 1.0, 0.0, 0.0, 1.0, 0.0, 1.0, 1.0, 0.0, 1.0, 0.5, 1.0, 0.5975, 0.9904, 0.6913, 0.9619, 0.7778, 0.9157, 0.8536, 0.8536, 0.9157, 0.7778, 0.9619, 0.6913, 0.9904, 0.5975, 1.0, 0.5, 0.9904, 0.4025, 0.9619, 0.3087, 0.9157, 0.2222, 0.8536, 0.1464, 0.7778, 0.08427, 0.6913, 0.03806, 0.5975, 0.009607, 0.5, 0.0, 0.4025, 0.009607, 0.3087, 0.03806, 0.2222, 0.08427, 0.1464, 0.1464, 0.08426, 0.2222, 0.03806, 0.3087, 0.009607, 0.4025, 0.0, 0.5, 0.009607, 0.5975, 0.03806, 0.6913, 0.08427, 0.7778, 0.1464, 0.8536, 0.2222, 0.9157, 0.3087, 0.9619, 0.4025, 0.9904, 0.0, 0.0, 1.0, 0.0, 1.0, 1.0, 0.0, 0.0, 1.0, 0.0, 1.0, 1.0, 0.0, 0.0, 1.0, 0.0, 1.0, 1.0, 0.0, 0.0, 1.0, 0.0, 1.0, 1.0, 0.0, 0.0, 1.0, 0.0, 1.0, 1.0, 0.0, 0.0, 1.0, 0.0, 1.0, 1.0, 0.0, 0.0, 1.0, 0.0, 1.0, 1.0, 0.0, 0.0, 1.0, 0.0, 1.0, 1.0, 0.0, 0.0, 1.0, 0.0, 1.0, 1.0, 0.0, 0.0, 1.0, 0.0, 1.0, 1.0, 0.0, 0.0, 1.0, 0.0, 1.0, 1.0, 0.0, 0.0, 1.0, 0.0, 1.0, 1.0, 0.0, 0.0, 1.0, 0.0, 1.0, 1.0, 0.0, 0.0, 1.0, 0.0, 1.0, 1.0, 0.0, 0.0, 1.0, 0.0, 1.0, 1.0, 0.0, 0.0, 1.0, 0.0, 1.0, 1.0, 0.0, 0.0, 1.0, 0.0, 1.0, 1.0, 0.0, 0.0, 1.0, 0.0, 1.0, 1.0, 0.0, 0.0, 1.0, 0.0, 1.0, 1.0, 0.0, 0.0, 1.0, 0.0, 1.0, 1.0, 0.0, 0.0, 1.0, 0.0, 1.0, 1.0, 0.0, 0.0, 1.0, 0.0, 1.0, 1.0, 0.0, 0.0, 1.0, 0.0, 1.0, 1.0, 0.0, 0.0, 1.0, 0.0, 1.0, 1.0, 0.0, 0.0, 1.0, 0.0, 1.0, 1.0, 0.0, 0.0, 1.0, 0.0, 1.0, 1.0, 0.0, 0.0, 1.0, 0.0, 1.0, 1.0, 0.0, 0.0, 1.0, 0.0, 1.0, 1.0, 0.0, 0.0, 1.0, 0.0, 1.0, 1.0, 0.0, 0.0, 1.0, 0.0, 1.0, 1.0, 0.0, 0.0, 1.0, 0.0, 1.0, 1.0, 0.0, 0.0, 1.0, 0.0, 1.0, 1.0, 0.0, 0.0, 1.0, 0.0, 1.0, 1.0, 0.0, 0.0, 1.0, 0.0, 1.0, 1.0, 0.0, 0.0, 1.0, 0.0, 1.0, 1.0, 0.0, 0.0, 1.0, 0.0, 1.0, 1.0, 0.0, 0.0, 1.0, 0.0, 1.0, 1.0, 0.0, 0.0, 1.0, 0.0, 1.0, 1.0, 0.0, 0.0, 1.0, 0.0, 1.0, 1.0, 0.0, 0.0, 1.0, 0.0, 1.0, 1.0, 0.0, 0.0, 1.0, 0.0, 1.0, 1.0, 0.0, 0.0, 1.0, 0.0, 1.0, 1.0, 0.0, 0.0, 1.0, 0.0, 1.0, 1.0, 0.0, 0.0, 1.0, 0.0, 1.0, 1.0, 0.0, 0.0, 1.0, 0.0, 1.0, 1.0, 0.0, 0.0, 1.0, 0.0, 1.0, 1.0, 0.0, 0.0, 1.0, 0.0, 1.0, 1.0, 0.0, 0.0, 1.0, 0.0, 1.0, 1.0, 0.0, 0.0, 1.0, 0.0, 1.0, 1.0, 0.0, 0.0, 1.0, 0.0, 1.0, 1.0, 0.0, 0.0, 1.0, 0.0, 1.0, 1.0, 0.0, 1.0, 0.0, 0.0, 1.0, 0.0, 1.0, 1.0, 0.0, 1.0, 0.0, 0.0, 1.0, 0.0, 1.0, 1.0, 0.0, 0.0, 1.0, 0.0, 1.0, 1.0, 0.0, 0.0, 1.0, 0.0, 1.0, 1.0, 0.0, 0.0, 1.0, 0.0, 1.0, 1.0, 0.0, 0.0, 1.0, 0.0, 1.0, 1.0, 0.0, 0.0, 1.0, 0.0, 1.0, 1.0, 0.0, 0.0, 1.0, 0.0, 1.0, 1.0, 0.0, 0.0, 1.0, 0.0, 1.0, 1.0, 0.0, 1.0, 0.0, 0.0, 1.0, 0.0, 1.0, 1.0, 0.0, 1.0, 0.0, 0.0, 1.0, 0.0, 1.0, 1.0, 0.0, 0.0, 1.0, 0.0, 1.0, 1.0, 0.0, 0.0, 1.0, 0.0, 1.0, 1.0, 0.0, 0.0, 1.0, 0.0, 1.0, 1.0, 0.0, 0.0, 1.0, 0.0, 1.0, 1.0, 0.0, 0.0, 1.0, 0.0, 1.0, 1.0, 0.0, 0.0, 1.0, 0.0, 1.0, 1.0, 0.0, 0.0, 1.0, 0.0, 1.0, 1.0, 0.0, 0.0, 1.0, 0.0, 1.0, 1.0, 0.0, 0.0, 1.0, 0.0, 1.0, 1.0, 0.0, 0.0, 1.0, 0.0, 1.0, 1.0, 0.0, 0.0, 1.0, 0.0, 1.0, 1.0, 0.0, 0.0, 1.0, 0.0, 1.0, 1.0, 0.0, 0.0, 1.0, 0.0, 1.0, 1.0, 0.0, 0.0, 1.0, 0.0, 1.0, 1.0, 0.0, 0.0, 1.0, 0.0, 1.0, 1.0, 0.0, 0.0, 1.0, 0.0, 1.0, 1.0, 0.0, 0.0, 1.0, 0.0, 1.0, 1.0, 0.0, 0.0, 1.0, 0.0, 1.0, 1.0, 0.01869, 0.555, 0.318, 0.3196, 0.03666, 0.6049, 0.03666, 0.6049, 0.318, 0.3196, 0.05623, 0.6402, 0.05623, 0.6402, 0.318, 0.3196, 0.278, 0.9999, 0.278, 0.9999, 0.318, 0.3196, 0.3025, 0.9951, 0.3025, 0.9951, 0.318, 0.3196, 0.5195, 0.6527, 0.5195, 0.6527, 0.318, 0.3196, 0.5187, 0.6209, 0.5187, 0.6209, 0.318, 0.3196, 0.5213, 0.5778, 0.5213, 0.5778, 0.318, 0.3196, 0.5257, 0.5257, 0.5257, 0.5257, 0.318, 0.3196, 0.5293, 0.4675, 0.5293, 0.4675, 0.318, 0.3196, 0.5293, 0.4058, 0.5293, 0.4058, 0.318, 0.3196, 0.523, 0.3431, 0.523, 0.3431, 0.318, 0.3196, 0.5086, 0.2821, 0.5086, 0.2821, 0.318, 0.3196, 0.4856, 0.2253, 0.4856, 0.2253, 0.318, 0.3196, 0.4559, 0.1747, 0.4559, 0.1747, 0.318, 0.3196, 0.4228, 0.1311, 0.4228, 0.1311, 0.318, 0.3196, 0.3902, 0.09429, 0.3902, 0.09429, 0.318, 0.3196, 0.3617, 0.06366, 0.3617, 0.06366, 0.318, 0.3196, 0.3407, 0.03902, 0.3407, 0.03902, 0.318, 0.3196, 0.329, 0.02062, 0.329, 0.02062, 0.318, 0.3196, 0.3184, 0.003962, 0.3184, 0.003962, 0.318, 0.3196, 0.3007, 7.274e-05, 0.3007, 7.274e-05, 0.318, 0.3196, 0.271, 0.005283, 0.271, 0.005283, 0.318, 0.3196, 0.2314, 0.02091, 0.2314, 0.02091, 0.318, 0.3196, 0.1852, 0.04816, 0.1852, 0.04816, 0.318, 0.3196, 0.1367, 0.08776, 0.1367, 0.08776, 0.318, 0.3196, 0.09056, 0.1396, 0.09056, 0.1396, 0.318, 0.3196, 0.05125, 0.2023, 0.05125, 0.2023, 0.318, 0.3196, 0.02217, 0.273, 0.02217, 0.273, 0.318, 0.3196, 0.005124, 0.348, 0.005124, 0.348, 0.318, 0.3196, 7.274e-05, 0.4228, 7.274e-05, 0.4228, 0.318, 0.3196, 0.005456, 0.4932, 0.005456, 0.4932, 0.318, 0.3196, 0.01869, 0.555, 0.0, 0.0, 1.0, 0.0, 1.0, 1.0, 0.0, 0.0, 1.0, 0.0, 1.0, 1.0, 0.0, 0.0, 1.0, 0.0, 1.0, 1.0, 0.0, 0.0, 1.0, 0.0, 1.0, 1.0, 0.0, 0.0, 1.0, 0.0, 1.0, 1.0, 0.0, 0.0, 1.0, 0.0, 1.0, 1.0, 0.0, 0.0, 1.0, 0.0, 1.0, 1.0, 0.0, 0.0, 1.0, 0.0, 1.0, 1.0, 0.0, 0.0, 1.0, 0.0, 1.0, 1.0, 0.0, 0.0, 1.0, 0.0, 1.0, 1.0, 0.0, 0.0, 1.0, 0.0, 1.0, 1.0, 0.0, 0.0, 1.0, 0.0, 1.0, 1.0, 0.0, 0.0, 1.0, 0.0, 1.0, 1.0, 0.0, 0.0, 1.0, 0.0, 1.0, 1.0, 0.0, 0.0, 1.0, 0.0, 1.0, 1.0, 0.0, 0.0, 1.0, 0.0, 1.0, 1.0, 0.0, 0.0, 1.0, 0.0, 1.0, 1.0, 0.0, 0.0, 1.0, 0.0, 1.0, 1.0, 0.0, 0.0, 1.0, 0.0, 1.0, 1.0, 0.0, 0.0, 1.0, 0.0, 1.0, 1.0, 0.0, 0.0, 1.0, 0.0, 1.0, 1.0, 0.0, 0.0, 1.0, 0.0, 1.0, 1.0, 0.0, 0.0, 1.0, 0.0, 1.0, 1.0, 0.0, 0.0, 1.0, 0.0, 1.0, 1.0, 0.0, 0.0, 1.0, 0.0, 1.0, 1.0, 0.0, 0.0, 1.0, 0.0, 1.0, 1.0, 0.0, 0.0, 1.0, 0.0, 1.0, 1.0, 0.0, 0.0, 1.0, 0.0, 1.0, 1.0, 0.0, 0.0, 1.0, 0.0, 1.0, 1.0, 0.0, 0.0, 1.0, 0.0, 1.0, 1.0, 0.0, 0.0, 1.0, 0.0, 1.0, 1.0, 0.0, 0.0, 1.0, 0.0, 1.0, 1.0, 0.5, 1.0, 0.5975, 0.9904, 0.6913, 0.9619, 0.7778, 0.9157, 0.8536, 0.8536, 0.9157, 0.7778, 0.9619, 0.6913, 0.9904, 0.5975, 1.0, 0.5, 0.9904, 0.4025, 0.9619, 0.3087, 0.9157, 0.2222, 0.8536, 0.1464, 0.7778, 0.08427, 0.6913, 0.03806, 0.5975, 0.009607, 0.5, 0.0, 0.4025, 0.009607, 0.3087, 0.03806, 0.2222, 0.08427, 0.1464, 0.1464, 0.08426, 0.2222, 0.03806, 0.3087, 0.009607, 0.4025, 0.0, 0.5, 0.009607, 0.5975, 0.03806, 0.6913, 0.08427, 0.7778, 0.1464, 0.8536, 0.2222, 0.9157, 0.3087, 0.9619, 0.4025, 0.9904])
me_cube_001.materials.append(mat_material_001)
me_cube_001.use_remesh_preserve_volume = False
me_cube_001.use_remesh_preserve_attributes = False
me_cube_001.use_mirror_vertex_groups = False
me_cube_001.update()
me_cube_001.normals_split_custom_set([tuple(v) for v in zip(*[iter([-0.3353, -0.9421, 0.0, -0.3353, -0.9421, 0.0, -0.3353, -0.9421, 0.0, -0.3353, -0.9421, 0.0, 0.0, 1.0, 0.0, 0.0, 1.0, 0.0, 0.0, 1.0, 0.0, 0.0, 1.0, 0.0, 0.332, 0.9329, -0.1398, 0.332, 0.9329, -0.1398, 0.332, 0.9329, -0.1398, 0.332, 0.9329, -0.1398, 0.0, -1.0, 0.0, 0.0, -1.0, 0.0, 0.0, -1.0, 0.0, 0.0, -1.0, 0.0, 0.0, -0.3221, -0.9467, 0.0, -0.3221, -0.9467, 0.0, -0.3221, -0.9467, 0.0, -0.3221, -0.9467, -0.1667, -0.7035, 0.6909, -0.1667, -0.7035, 0.6909, -0.1667, -0.7035, 0.6909, -0.1667, -0.7035, 0.6909, -0.3233, 0.9332, 0.157, -0.3233, 0.9332, 0.157, -0.3233, 0.9332, 0.157, -0.3233, 0.9332, 0.157, -0.000223, -1.0, 0.001732, -0.000223, -1.0, 0.001732, -0.000223, -1.0, 0.001732, -0.000223, -1.0, 0.001732, 0.3311, -0.9412, -0.06759, 0.3311, -0.9412, -0.06759, 0.3311, -0.9412, -0.06759, 0.3311, -0.9412, -0.06759, 0.0003943, 1.0, -0.003061, 0.0003943, 1.0, -0.003061, 0.0003943, 1.0, -0.003061, 0.0003943, 1.0, -0.003061, -0.1627, 0.767, 0.6207, -0.1627, 0.767, 0.6207, -0.1627, 0.767, 0.6207, -0.1627, 0.767, 0.6207, 0.0, 0.1792, -0.9838, 0.0, 0.1792, -0.9838, 0.0, 0.1792, -0.9838, 0.0, 0.1792, -0.9838, 0.000412, -1.0, -0.009367, 0.000412, -1.0, -0.009367, 0.000412, -1.0, -0.009367, 0.000412, -1.0, -0.009367, 0.001235, -0.9996, -0.02882, 0.001235, -0.9996, -0.02882, 0.001235, -0.9996, -0.02882, 0.001235, -0.9996, -0.02882, 0.002121, -0.9987, -0.05069, 0.002121, -0.9987, -0.05069, 0.002121, -0.9987, -0.05069, 0.002121, -0.9987, -0.05069, 0.003181, -0.997, -0.07762, 0.003181, -0.997, -0.07762, 0.003181, -0.997, -0.07762, 0.003181, -0.997, -0.07762, 0.004626, -0.9934, -0.1147, 0.004626, -0.9934, -0.1147, 0.004626, -0.9934, -0.1147, 0.004626, -0.9934, -0.1147, 0.006956, -0.9847, -0.1743, 0.006956, -0.9847, -0.1743, 0.006956, -0.9847, -0.1743, 0.006956, -0.9847, -0.1743, 0.0118, -0.9547, -0.2974, 0.0118, -0.9547, -0.2974, 0.0118, -0.9547, -0.2974, 0.0118, -0.9547, -0.2974, 0.02737, -0.7216, -0.6918, 0.02737, -0.7216, -0.6918, 0.02737, -0.7216, -0.6918, 0.02737, -0.7216, -0.6918, 0.02737, 0.7216, -0.6918, 0.02737, 0.7216, -0.6918, 0.02737, 0.7216, -0.6918, 0.02737, 0.7216, -0.6918, 0.0118, 0.9547, -0.2974, 0.0118, 0.9547, -0.2974, 0.0118, 0.9547, -0.2974, 0.0118, 0.9547, -0.2974, 0.006956, 0.9847, -0.1743, 0.006956, 0.9847, -0.1743, 0.006956, 0.9847, -0.1743, 0.006956, 0.9847, -0.1743, 0.004626, 0.9934, -0.1147, 0.004626, 0.9934, -0.1147, 0.004626, 0.9934, -0.1147, 0.004626, 0.9934, -0.1147, 0.003181, 0.997, -0.07762, 0.003181, 0.997, -0.07762, 0.003181, 0.997, -0.07762, 0.003181, 0.997, -0.07762, 0.002121, 0.9987, -0.0507, 0.002121, 0.9987, -0.0507, 0.002121, 0.9987, -0.0507, 0.002121, 0.9987, -0.0507, 0.001235, 0.9996, -0.02882, 0.001235, 0.9996, -0.02882, 0.001235, 0.9996, -0.02882, 0.001235, 0.9996, -0.02882, 0.000412, 1.0, -0.009368, 0.000412, 1.0, -0.009368, 0.000412, 1.0, -0.009368, 0.000412, 1.0, -0.009368, -0.0004232, 1.0, 0.009376, -0.0004232, 1.0, 0.009376, -0.0004232, 1.0, 0.009376, -0.0004232, 1.0, 0.009376, -0.001336, 0.9996, 0.02888, -0.001336, 0.9996, 0.02888, -0.001336, 0.9996, 0.02888, -0.001336, 0.9996, 0.02888, -0.002403, 0.9987, 0.05089, -0.002403, 0.9987, 0.05089, -0.002403, 0.9987, 0.05089, -0.002403, 0.9987, 0.05089, -0.00375, 0.9969, 0.07808, -0.00375, 0.9969, 0.07808, -0.00375, 0.9969, 0.07808, -0.00375, 0.9969, 0.07808, -0.005623, 0.9933, 0.1157, -0.005623, 0.9933, 0.1157, -0.005623, 0.9933, 0.1157, -0.005623, 0.9933, 0.1157, -0.008636, 0.9843, 0.1762, -0.008636, 0.9843, 0.1762, -0.008636, 0.9843, 0.1762, -0.008636, 0.9843, 0.1762, -0.01482, 0.9535, 0.3011, -0.01482, 0.9535, 0.3011, -0.01482, 0.9535, 0.3011, -0.01482, 0.9535, 0.3011, -0.03438, 0.7161, 0.6971, -0.03438, 0.7161, 0.6971, -0.03438, 0.7161, 0.6971, -0.03438, 0.7161, 0.6971, -0.03438, -0.7161, 0.6971, -0.03438, -0.7161, 0.6971, -0.03438, -0.7161, 0.6971, -0.03438, -0.7161, 0.6971, -0.01482, -0.9535, 0.3011, -0.01482, -0.9535, 0.3011, -0.01482, -0.9535, 0.3011, -0.01482, -0.9535, 0.3011, -0.008636, -0.9843, 0.1762, -0.008636, -0.9843, 0.1762, -0.008636, -0.9843, 0.1762, -0.008636, -0.9843, 0.1762, -0.005623, -0.9933, 0.1157, -0.005623, -0.9933, 0.1157, -0.005623, -0.9933, 0.1157, -0.005623, -0.9933, 0.1157, -0.00375, -0.9969, 0.07808, -0.00375, -0.9969, 0.07808, -0.00375, -0.9969, 0.07808, -0.00375, -0.9969, 0.07808, -0.002403, -0.9987, 0.05089, -0.002403, -0.9987, 0.05089, -0.002403, -0.9987, 0.05089, -0.002403, -0.9987, 0.05089, -0.9972, -1.222e-05, 0.07542, -0.9972, -1.222e-05, 0.07542, -0.9972, -1.222e-05, 0.07542, -0.9972, -1.222e-05, 0.07542, -0.9972, -1.222e-05, 0.07542, -0.9972, -1.222e-05, 0.07542, -0.9972, -1.222e-05, 0.07542, -0.9972, -1.222e-05, 0.07542, -0.9972, -1.222e-05, 0.07542, -0.9972, -1.222e-05, 0.07542, -0.9972, -1.222e-05, 0.07542, -0.9972, -1.222e-05, 0.07542, -0.9972, -1.222e-05, 0.07542, -0.9972, -1.222e-05, 0.07542, -0.9972, -1.222e-05, 0.07542, -0.9972, -1.222e-05, 0.07542, -0.9972, -1.222e-05, 0.07542, -0.9972, -1.222e-05, 0.07542, -0.9972, -1.222e-05, 0.07542, -0.9972, -1.222e-05, 0.07542, -0.9972, -1.222e-05, 0.07542, -0.9972, -1.222e-05, 0.07542, -0.9972, -1.222e-05, 0.07542, -0.9972, -1.222e-05, 0.07542, -0.9972, -1.222e-05, 0.07542, -0.9972, -1.222e-05, 0.07542, -0.9972, -1.222e-05, 0.07542, -0.9972, -1.222e-05, 0.07542, -0.9972, -1.222e-05, 0.07542, -0.9972, -1.222e-05, 0.07542, -0.9972, -1.222e-05, 0.07542, -0.9972, -1.222e-05, 0.07542, -0.001336, -0.9996, 0.02888, -0.001336, -0.9996, 0.02888, -0.001336, -0.9996, 0.02888, -0.001336, -0.9996, 0.02888, -0.0004232, -1.0, 0.009375, -0.0004232, -1.0, 0.009375, -0.0004232, -1.0, 0.009375, -0.0004232, -1.0, 0.009375, 0.9864, -1.074e-06, -0.1646, 0.9864, -1.074e-06, -0.1646, 0.9864, -1.074e-06, -0.1646, 0.9864, -1.074e-06, -0.1646, 0.9864, -1.074e-06, -0.1646, 0.9864, -1.074e-06, -0.1646, 0.9864, -1.074e-06, -0.1646, 0.9864, -1.074e-06, -0.1646, 0.9864, -1.074e-06, -0.1646, 0.9864, -1.074e-06, -0.1646, 0.9864, -1.074e-06, -0.1646, 0.9864, -1.074e-06, -0.1646, 0.9864, -1.074e-06, -0.1646, 0.9864, -1.074e-06, -0.1646, 0.9864, -1.074e-06, -0.1646, 0.9864, -1.074e-06, -0.1646, 0.9864, -1.074e-06, -0.1646, 0.9864, -1.074e-06, -0.1646, 0.9864, -1.074e-06, -0.1646, 0.9864, -1.074e-06, -0.1646, 0.9864, -1.074e-06, -0.1646, 0.9864, -1.074e-06, -0.1646, 0.9864, -1.074e-06, -0.1646, 0.9864, -1.074e-06, -0.1646, 0.9864, -1.074e-06, -0.1646, 0.9864, -1.074e-06, -0.1646, 0.9864, -1.074e-06, -0.1646, 0.9864, -1.074e-06, -0.1646, 0.9864, -1.074e-06, -0.1646, 0.9864, -1.074e-06, -0.1646, 0.9864, -1.074e-06, -0.1646, 0.9864, -1.074e-06, -0.1646, 0.0004102, -1.0, -0.009364, 0.0004102, -1.0, -0.009364, 0.0004102, -1.0, -0.009364, 0.0004102, -1.0, -0.009364, 0.001258, -0.9996, -0.02895, 0.001258, -0.9996, -0.02895, 0.001258, -0.9996, -0.02895, 0.001258, -0.9996, -0.02895, 0.002203, -0.9987, -0.05122, 0.002203, -0.9987, -0.05122, 0.002203, -0.9987, -0.05122, 0.002203, -0.9987, -0.05122, 0.003363, -0.9969, -0.07908, 0.003363, -0.9969, -0.07908, 0.003363, -0.9969, -0.07908, 0.003363, -0.9969, -0.07908, 0.004964, -0.993, -0.1184, 0.004964, -0.993, -0.1184, 0.004964, -0.993, -0.1184, 0.004964, -0.993, -0.1184, 0.007595, -0.9828, -0.1843, 0.007595, -0.9828, -0.1843, 0.007595, -0.9828, -0.1843, 0.007595, -0.9828, -0.1843, 0.01339, -0.9433, -0.3317, 0.01339, -0.9433, -0.3317, 0.01339, -0.9433, -0.3317, 0.01339, -0.9433, -0.3317, 0.03351, -0.526, -0.8498, 0.03351, -0.526, -0.8498, 0.03351, -0.526, -0.8498, 0.03351, -0.526, -0.8498, 0.02101, 0.8378, -0.5456, 0.02101, 0.8378, -0.5456, 0.02101, 0.8378, -0.5456, 0.02101, 0.8378, -0.5456, 0.009638, 0.9667, -0.2556, 0.009638, 0.9667, -0.2556, 0.009638, 0.9667, -0.2556, 0.009638, 0.9667, -0.2556, 0.005827, 0.9876, -0.1566, 0.005827, 0.9876, -0.1566, 0.005827, 0.9876, -0.1566, 0.005827, 0.9876, -0.1566, 0.003935, 0.9944, -0.1057, 0.003935, 0.9944, -0.1057, 0.003935, 0.9944, -0.1057, 0.003935, 0.9944, -0.1057, 0.002759, 0.9973, -0.07296, 0.002759, 0.9973, -0.07296, 0.002759, 0.9973, -0.07296, 0.002759, 0.9973, -0.07296, 0.001888, 0.9988, -0.04847, 0.001888, 0.9988, -0.04847, 0.001888, 0.9988, -0.04847, 0.001888, 0.9988, -0.04847, 0.001131, 0.9996, -0.02797, 0.001131, 0.9996, -0.02797, 0.001131, 0.9996, -0.02797, 0.001131, 0.9996, -0.02797, 0.0003859, 1.0, -0.009213, 0.0003859, 1.0, -0.009213, 0.0003859, 1.0, -0.009213, 0.0003859, 1.0, -0.009213, -0.0004036, 1.0, 0.009337, -0.0004036, 1.0, 0.009337, -0.0004036, 1.0, 0.009337, -0.0004036, 1.0, 0.009337, -0.001294, 0.9996, 0.02912, -0.001294, 0.9996, 0.02912, -0.001294, 0.9996, 0.02912, -0.001294, 0.9996, 0.02912, -0.002377, 0.9986, 0.05211, -0.002377, 0.9986, 0.05211, -0.002377, 0.9986, 0.05211, -0.002377, 0.9986, 0.05211, -0.003814, 0.9967, 0.08158, -0.003814, 0.9967, 0.08158, -0.003814, 0.9967, 0.08158, -0.003814, 0.9967, 0.08158, -0.005926, 0.9922, 0.1242, -0.005926, 0.9922, 0.1242, -0.005926, 0.9922, 0.1242, -0.005926, 0.9922, 0.1242, -0.009524, 0.9803, 0.1971, -0.009524, 0.9803, 0.1971, -0.009524, 0.9803, 0.1971, -0.009524, 0.9803, 0.1971, -0.0176, 0.9317, 0.3628, -0.0176, 0.9317, 0.3628, -0.0176, 0.9317, 0.3628, -0.0176, 0.9317, 0.3628, -0.04383, 0.4179, 0.9074, -0.04383, 0.4179, 0.9074, -0.04383, 0.4179, 0.9074, -0.04383, 0.4179, 0.9074, -0.02588, -0.8404, 0.5413, -0.02588, -0.8404, 0.5413, -0.02588, -0.8404, 0.5413, -0.02588, -0.8404, 0.5413, -0.01248, -0.9643, 0.2645, -0.01248, -0.9643, 0.2645, -0.01248, -0.9643, 0.2645, -0.01248, -0.9643, 0.2645, -0.007624, -0.9865, 0.1638, -0.007624, -0.9865, 0.1638, -0.007624, -0.9865, 0.1638, -0.007624, -0.9865, 0.1638, -0.005081, -0.9938, 0.1106, -0.005081, -0.9938, 0.1106, -0.005081, -0.9938, 0.1106, -0.005081, -0.9938, 0.1106, -0.003446, -0.9971, 0.07594, -0.003446, -0.9971, 0.07594, -0.003446, -0.9971, 0.07594, -0.003446, -0.9971, 0.07594, -0.002247, -0.9987, 0.05002, -0.002247, -0.9987, 0.05002, -0.002247, -0.9987, 0.05002, -0.002247, -0.9987, 0.05002, -0.3801, 0.9239, 0.04297, -0.3801, 0.9239, 0.04297, -0.3801, 0.9239, 0.04297, -0.3801, 0.9239, 0.04297, -0.3801, 0.9239, 0.04297, -0.3801, 0.9239, 0.04297, -0.3801, 0.9239, 0.04297, -0.3801, 0.9239, 0.04297, -0.3801, 0.9239, 0.04297, -0.3801, 0.9239, 0.04297, -0.3801, 0.9239, 0.04297, -0.3801, 0.9239, 0.04297, -0.3801, 0.9239, 0.04297, -0.3801, 0.9239, 0.04297, -0.3801, 0.9239, 0.04297, -0.3801, 0.9239, 0.04297, -0.3801, 0.9239, 0.04297, -0.3801, 0.9239, 0.04297, -0.3801, 0.9239, 0.04297, -0.3801, 0.9239, 0.04297, -0.3801, 0.9239, 0.04297, -0.3801, 0.9239, 0.04297, -0.3801, 0.9239, 0.04297, -0.3801, 0.9239, 0.04297, -0.3801, 0.9239, 0.04297, -0.3801, 0.9239, 0.04297, -0.3801, 0.9239, 0.04297, -0.3801, 0.9239, 0.04297, -0.3801, 0.9239, 0.04297, -0.3801, 0.9239, 0.04297, -0.3801, 0.9239, 0.04297, -0.3801, 0.9239, 0.04297, -0.001273, -0.9996, 0.02859, -0.001273, -0.9996, 0.02859, -0.001273, -0.9996, 0.02859, -0.001273, -0.9996, 0.02859, -0.000412, -1.0, 0.009326, -0.000412, -1.0, 0.009326, -0.000412, -1.0, 0.009326, -0.000412, -1.0, 0.009326, 0.4091, -0.9091, -0.07859, 0.4091, -0.9091, -0.07859, 0.4091, -0.9091, -0.07859, 0.4091, -0.9091, -0.07859, 0.4091, -0.9091, -0.07859, 0.4091, -0.9091, -0.07859, 0.4091, -0.9091, -0.07859, 0.4091, -0.9091, -0.07859, 0.4091, -0.9091, -0.07859, 0.4091, -0.9091, -0.07859, 0.4091, -0.9091, -0.07859, 0.4091, -0.9091, -0.07859, 0.4091, -0.9091, -0.07859, 0.4091, -0.9091, -0.07859, 0.4091, -0.9091, -0.07859, 0.4091, -0.9091, -0.07859, 0.4091, -0.9091, -0.07859, 0.4091, -0.9091, -0.07859, 0.4091, -0.9091, -0.07859, 0.4091, -0.9091, -0.07859, 0.4091, -0.9091, -0.07859, 0.4091, -0.9091, -0.07859, 0.4091, -0.9091, -0.07859, 0.4091, -0.9091, -0.07859, 0.4091, -0.9091, -0.07859, 0.4091, -0.9091, -0.07859, 0.4091, -0.9091, -0.07859, 0.4091, -0.9091, -0.07859, 0.4091, -0.9091, -0.07859, 0.4091, -0.9091, -0.07859, 0.4091, -0.9091, -0.07859, 0.4091, -0.9091, -0.07859, 0.0004176, -1.0, -0.009372, 0.0004176, -1.0, -0.009372, 0.0004176, -1.0, -0.009372, 0.0004176, -1.0, -0.009372, 0.001286, -0.9996, -0.02885, 0.001286, -0.9996, -0.02885, 0.001286, -0.9996, -0.02885, 0.001286, -0.9996, -0.02885, 0.002264, -0.9987, -0.0508, 0.002264, -0.9987, -0.0508, 0.002264, -0.9987, -0.0508, 0.002264, -0.9987, -0.0508, 0.003469, -0.997, -0.07785, 0.003469, -0.997, -0.07785, 0.003469, -0.997, -0.07785, 0.003469, -0.997, -0.07785, 0.005132, -0.9933, -0.1152, 0.005132, -0.9933, -0.1152, 0.005132, -0.9933, -0.1152, 0.005132, -0.9933, -0.1152, 0.00781, -0.9845, -0.1753, 0.00781, -0.9845, -0.1753, 0.00781, -0.9845, -0.1753, 0.00781, -0.9845, -0.1753, 0.01334, -0.9541, -0.2993, 0.01334, -0.9541, -0.2993, 0.01334, -0.9541, -0.2993, 0.01334, -0.9541, -0.2993, 0.03095, -0.7188, -0.6945, 0.03095, -0.7188, -0.6945, 0.03095, -0.7188, -0.6945, 0.03095, -0.7188, -0.6945, 0.03095, 0.7188, -0.6945, 0.03095, 0.7188, -0.6945, 0.03095, 0.7188, -0.6945, 0.03095, 0.7188, -0.6945, 0.01334, 0.9541, -0.2993, 0.01334, 0.9541, -0.2993, 0.01334, 0.9541, -0.2993, 0.01334, 0.9541, -0.2993, 0.00781, 0.9845, -0.1753, 0.00781, 0.9845, -0.1753, 0.00781, 0.9845, -0.1753, 0.00781, 0.9845, -0.1753, 0.005132, 0.9933, -0.1152, 0.005132, 0.9933, -0.1152, 0.005132, 0.9933, -0.1152, 0.005132, 0.9933, -0.1152, 0.003469, 0.997, -0.07786, 0.003469, 0.997, -0.07786, 0.003469, 0.997, -0.07786, 0.003469, 0.997, -0.07786, 0.002264, 0.9987, -0.05079, 0.002264, 0.9987, -0.05079, 0.002264, 0.9987, -0.05079, 0.002264, 0.9987, -0.05079, 0.001286, 0.9996, -0.02885, 0.001286, 0.9996, -0.02885, 0.001286, 0.9996, -0.02885, 0.001286, 0.9996, -0.02885, 0.0004177, 1.0, -0.009372, 0.0004177, 1.0, -0.009372, 0.0004177, 1.0, -0.009372, 0.0004177, 1.0, -0.009372, -0.0004177, 1.0, 0.009372, -0.0004177, 1.0, 0.009372, -0.0004177, 1.0, 0.009372, -0.0004177, 1.0, 0.009372, -0.001286, 0.9996, 0.02885, -0.001286, 0.9996, 0.02885, -0.001286, 0.9996, 0.02885, -0.001286, 0.9996, 0.02885, -0.002264, 0.9987, 0.05079, -0.002264, 0.9987, 0.05079, -0.002264, 0.9987, 0.05079, -0.002264, 0.9987, 0.05079, -0.003469, 0.997, 0.07786, -0.003469, 0.997, 0.07786, -0.003469, 0.997, 0.07786, -0.003469, 0.997, 0.07786, -0.005132, 0.9933, 0.1152, -0.005132, 0.9933, 0.1152, -0.005132, 0.9933, 0.1152, -0.005132, 0.9933, 0.1152, -0.00781, 0.9845, 0.1753, -0.00781, 0.9845, 0.1753, -0.00781, 0.9845, 0.1753, -0.00781, 0.9845, 0.1753, -0.01334, 0.9541, 0.2993, -0.01334, 0.9541, 0.2993, -0.01334, 0.9541, 0.2993, -0.01334, 0.9541, 0.2993, -0.03095, 0.7188, 0.6945, -0.03095, 0.7188, 0.6945, -0.03095, 0.7188, 0.6945, -0.03095, 0.7188, 0.6945, -0.03095, -0.7188, 0.6945, -0.03095, -0.7188, 0.6945, -0.03095, -0.7188, 0.6945, -0.03095, -0.7188, 0.6945, -0.01334, -0.9541, 0.2993, -0.01334, -0.9541, 0.2993, -0.01334, -0.9541, 0.2993, -0.01334, -0.9541, 0.2993, -0.00781, -0.9845, 0.1753, -0.00781, -0.9845, 0.1753, -0.00781, -0.9845, 0.1753, -0.00781, -0.9845, 0.1753, -0.005132, -0.9933, 0.1152, -0.005132, -0.9933, 0.1152, -0.005132, -0.9933, 0.1152, -0.005132, -0.9933, 0.1152, -0.003469, -0.997, 0.07786, -0.003469, -0.997, 0.07786, -0.003469, -0.997, 0.07786, -0.003469, -0.997, 0.07786, -0.002264, -0.9987, 0.05079, -0.002264, -0.9987, 0.05079, -0.002264, -0.9987, 0.05079, -0.002264, -0.9987, 0.05079, -0.9927, 1.64e-06, 0.1209, -0.9927, 1.64e-06, 0.1209, -0.9927, 1.64e-06, 0.1209, -0.9927, 1.64e-06, 0.1209, -0.9927, 1.64e-06, 0.1209, -0.9927, 1.64e-06, 0.1209, -0.9927, 1.64e-06, 0.1209, -0.9927, 1.64e-06, 0.1209, -0.9927, 1.64e-06, 0.1209, -0.9927, 1.64e-06, 0.1209, -0.9927, 1.64e-06, 0.1209, -0.9927, 1.64e-06, 0.1209, -0.9927, 1.64e-06, 0.1209, -0.9927, 1.64e-06, 0.1209, -0.9927, 1.64e-06, 0.1209, -0.9927, 1.64e-06, 0.1209, -0.9927, 1.64e-06, 0.1209, -0.9927, 1.64e-06, 0.1209, -0.9927, 1.64e-06, 0.1209, -0.9927, 1.64e-06, 0.1209, -0.9927, 1.64e-06, 0.1209, -0.9927, 1.64e-06, 0.1209, -0.9927, 1.64e-06, 0.1209, -0.9927, 1.64e-06, 0.1209, -0.9927, 1.64e-06, 0.1209, -0.9927, 1.64e-06, 0.1209, -0.9927, 1.64e-06, 0.1209, -0.9927, 1.64e-06, 0.1209, -0.9927, 1.64e-06, 0.1209, -0.9927, 1.64e-06, 0.1209, -0.9927, 1.64e-06, 0.1209, -0.9927, 1.64e-06, 0.1209, -0.001286, -0.9996, 0.02885, -0.001286, -0.9996, 0.02885, -0.001286, -0.9996, 0.02885, -0.001286, -0.9996, 0.02885, -0.0004176, -1.0, 0.009371, -0.0004176, -1.0, 0.009371, -0.0004176, -1.0, 0.009371, -0.0004176, -1.0, 0.009371, 0.9927, -5.466e-06, -0.1209, 0.9927, -5.466e-06, -0.1209, 0.9927, -5.466e-06, -0.1209, 0.9927, -5.466e-06, -0.1209, 0.9927, -5.466e-06, -0.1209, 0.9927, -5.466e-06, -0.1209, 0.9927, -5.466e-06, -0.1209, 0.9927, -5.466e-06, -0.1209, 0.9927, -5.466e-06, -0.1209, 0.9927, -5.466e-06, -0.1209, 0.9927, -5.466e-06, -0.1209, 0.9927, -5.466e-06, -0.1209, 0.9927, -5.466e-06, -0.1209, 0.9927, -5.466e-06, -0.1209, 0.9927, -5.466e-06, -0.1209, 0.9927, -5.466e-06, -0.1209, 0.9927, -5.466e-06, -0.1209, 0.9927, -5.466e-06, -0.1209, 0.9927, -5.466e-06, -0.1209, 0.9927, -5.466e-06, -0.1209, 0.9927, -5.466e-06, -0.1209, 0.9927, -5.466e-06, -0.1209, 0.9927, -5.466e-06, -0.1209, 0.9927, -5.466e-06, -0.1209, 0.9927, -5.466e-06, -0.1209, 0.9927, -5.466e-06, -0.1209, 0.9927, -5.466e-06, -0.1209, 0.9927, -5.466e-06, -0.1209, 0.9927, -5.466e-06, -0.1209, 0.9927, -5.466e-06, -0.1209, 0.9927, -5.466e-06, -0.1209, 0.9927, -5.466e-06, -0.1209, 0.0004176, -1.0, -0.009371, 0.0004176, -1.0, -0.009371, 0.0004176, -1.0, -0.009371, 0.0004176, -1.0, -0.009371, 0.001286, -0.9996, -0.02885, 0.001286, -0.9996, -0.02885, 0.001286, -0.9996, -0.02885, 0.001286, -0.9996, -0.02885, 0.002264, -0.9987, -0.0508, 0.002264, -0.9987, -0.0508, 0.002264, -0.9987, -0.0508, 0.002264, -0.9987, -0.0508, 0.003469, -0.997, -0.07785, 0.003469, -0.997, -0.07785, 0.003469, -0.997, -0.07785, 0.003469, -0.997, -0.07785, 0.005132, -0.9933, -0.1152, 0.005132, -0.9933, -0.1152, 0.005132, -0.9933, -0.1152, 0.005132, -0.9933, -0.1152, 0.00781, -0.9845, -0.1753, 0.00781, -0.9845, -0.1753, 0.00781, -0.9845, -0.1753, 0.00781, -0.9845, -0.1753, 0.01334, -0.9541, -0.2993, 0.01334, -0.9541, -0.2993, 0.01334, -0.9541, -0.2993, 0.01334, -0.9541, -0.2993, 0.03095, -0.7188, -0.6945, 0.03095, -0.7188, -0.6945, 0.03095, -0.7188, -0.6945, 0.03095, -0.7188, -0.6945, 0.03095, 0.7188, -0.6945, 0.03095, 0.7188, -0.6945, 0.03095, 0.7188, -0.6945, 0.03095, 0.7188, -0.6945, 0.01334, 0.9541, -0.2993, 0.01334, 0.9541, -0.2993, 0.01334, 0.9541, -0.2993, 0.01334, 0.9541, -0.2993, 0.00781, 0.9845, -0.1753, 0.00781, 0.9845, -0.1753, 0.00781, 0.9845, -0.1753, 0.00781, 0.9845, -0.1753, 0.005132, 0.9933, -0.1152, 0.005132, 0.9933, -0.1152, 0.005132, 0.9933, -0.1152, 0.005132, 0.9933, -0.1152, 0.003469, 0.997, -0.07785, 0.003469, 0.997, -0.07785, 0.003469, 0.997, -0.07785, 0.003469, 0.997, -0.07785, 0.002264, 0.9987, -0.0508, 0.002264, 0.9987, -0.0508, 0.002264, 0.9987, -0.0508, 0.002264, 0.9987, -0.0508, 0.001286, 0.9996, -0.02885, 0.001286, 0.9996, -0.02885, 0.001286, 0.9996, -0.02885, 0.001286, 0.9996, -0.02885, 0.0004176, 1.0, -0.009372, 0.0004176, 1.0, -0.009372, 0.0004176, 1.0, -0.009372, 0.0004176, 1.0, -0.009372, -0.0004176, 1.0, 0.009373, -0.0004176, 1.0, 0.009373, -0.0004176, 1.0, 0.009373, -0.0004176, 1.0, 0.009373, -0.001286, 0.9996, 0.02885, -0.001286, 0.9996, 0.02885, -0.001286, 0.9996, 0.02885, -0.001286, 0.9996, 0.02885, -0.002264, 0.9987, 0.0508, -0.002264, 0.9987, 0.0508, -0.002264, 0.9987, 0.0508, -0.002264, 0.9987, 0.0508, -0.003469, 0.997, 0.07785, -0.003469, 0.997, 0.07785, -0.003469, 0.997, 0.07785, -0.003469, 0.997, 0.07785, -0.005132, 0.9933, 0.1152, -0.005132, 0.9933, 0.1152, -0.005132, 0.9933, 0.1152, -0.005132, 0.9933, 0.1152, -0.00781, 0.9845, 0.1753, -0.00781, 0.9845, 0.1753, -0.00781, 0.9845, 0.1753, -0.00781, 0.9845, 0.1753, -0.01334, 0.9541, 0.2993, -0.01334, 0.9541, 0.2993, -0.01334, 0.9541, 0.2993, -0.01334, 0.9541, 0.2993, -0.03095, 0.7188, 0.6945, -0.03095, 0.7188, 0.6945, -0.03095, 0.7188, 0.6945, -0.03095, 0.7188, 0.6945, -0.03095, -0.7188, 0.6945, -0.03095, -0.7188, 0.6945, -0.03095, -0.7188, 0.6945, -0.03095, -0.7188, 0.6945, -0.01334, -0.9541, 0.2993, -0.01334, -0.9541, 0.2993, -0.01334, -0.9541, 0.2993, -0.01334, -0.9541, 0.2993, -0.00781, -0.9845, 0.1753, -0.00781, -0.9845, 0.1753, -0.00781, -0.9845, 0.1753, -0.00781, -0.9845, 0.1753, -0.005132, -0.9933, 0.1152, -0.005132, -0.9933, 0.1152, -0.005132, -0.9933, 0.1152, -0.005132, -0.9933, 0.1152, -0.003469, -0.997, 0.07785, -0.003469, -0.997, 0.07785, -0.003469, -0.997, 0.07785, -0.003469, -0.997, 0.07785, -0.002264, -0.9987, 0.0508, -0.002264, -0.9987, 0.0508, -0.002264, -0.9987, 0.0508, -0.002264, -0.9987, 0.0508, -0.9927, -5.466e-07, 0.1209, -0.9927, -5.466e-07, 0.1209, -0.9927, -5.466e-07, 0.1209, -0.9927, -5.466e-07, 0.1209, -0.9927, -5.466e-07, 0.1209, -0.9927, -5.466e-07, 0.1209, -0.9927, -5.466e-07, 0.1209, -0.9927, -5.466e-07, 0.1209, -0.9927, -5.466e-07, 0.1209, -0.9927, -5.466e-07, 0.1209, -0.9927, -5.466e-07, 0.1209, -0.9927, -5.466e-07, 0.1209, -0.9927, -5.466e-07, 0.1209, -0.9927, -5.466e-07, 0.1209, -0.9927, -5.466e-07, 0.1209, -0.9927, -5.466e-07, 0.1209, -0.9927, -5.466e-07, 0.1209, -0.9927, -5.466e-07, 0.1209, -0.9927, -5.466e-07, 0.1209, -0.9927, -5.466e-07, 0.1209, -0.9927, -5.466e-07, 0.1209, -0.9927, -5.466e-07, 0.1209, -0.9927, -5.466e-07, 0.1209, -0.9927, -5.466e-07, 0.1209, -0.9927, -5.466e-07, 0.1209, -0.9927, -5.466e-07, 0.1209, -0.9927, -5.466e-07, 0.1209, -0.9927, -5.466e-07, 0.1209, -0.9927, -5.466e-07, 0.1209, -0.9927, -5.466e-07, 0.1209, -0.9927, -5.466e-07, 0.1209, -0.9927, -5.466e-07, 0.1209, -0.001286, -0.9996, 0.02885, -0.001286, -0.9996, 0.02885, -0.001286, -0.9996, 0.02885, -0.001286, -0.9996, 0.02885, -0.0004176, -1.0, 0.009371, -0.0004176, -1.0, 0.009371, -0.0004176, -1.0, 0.009371, -0.0004176, -1.0, 0.009371, 0.9927, 1.093e-06, -0.1209, 0.9927, 1.093e-06, -0.1209, 0.9927, 1.093e-06, -0.1209, 0.9927, 1.093e-06, -0.1209, 0.9927, 1.093e-06, -0.1209, 0.9927, 1.093e-06, -0.1209, 0.9927, 1.093e-06, -0.1209, 0.9927, 1.093e-06, -0.1209, 0.9927, 1.093e-06, -0.1209, 0.9927, 1.093e-06, -0.1209, 0.9927, 1.093e-06, -0.1209, 0.9927, 1.093e-06, -0.1209, 0.9927, 1.093e-06, -0.1209, 0.9927, 1.093e-06, -0.1209, 0.9927, 1.093e-06, -0.1209, 0.9927, 1.093e-06, -0.1209, 0.9927, 1.093e-06, -0.1209, 0.9927, 1.093e-06, -0.1209, 0.9927, 1.093e-06, -0.1209, 0.9927, 1.093e-06, -0.1209, 0.9927, 1.093e-06, -0.1209, 0.9927, 1.093e-06, -0.1209, 0.9927, 1.093e-06, -0.1209, 0.9927, 1.093e-06, -0.1209, 0.9927, 1.093e-06, -0.1209, 0.9927, 1.093e-06, -0.1209, 0.9927, 1.093e-06, -0.1209, 0.9927, 1.093e-06, -0.1209, 0.9927, 1.093e-06, -0.1209, 0.9927, 1.093e-06, -0.1209, 0.9927, 1.093e-06, -0.1209, 0.9927, 1.093e-06, -0.1209, 0.01636, -0.9977, -0.06633, 0.01636, -0.9977, -0.06633, 0.01636, -0.9977, -0.06633, -0.02779, -0.5914, -0.8059, -0.02779, -0.5914, -0.8059, -0.02779, -0.5914, -0.8059, -0.0009026, -0.9968, -0.08023, -0.0009026, -0.9968, -0.08023, -0.0009026, -0.9968, -0.08023, -0.0009477, 0.9965, -0.08358, -0.0009477, 0.9965, -0.08358, -0.0009477, 0.9965, -0.08358, 0.01635, 0.9977, -0.06635, 0.01635, 0.9977, -0.06635, 0.01635, 0.9977, -0.06635, 0.1677, -0.9336, 0.3168, 0.1677, -0.9336, 0.3168, 0.1677, -0.9336, 0.3168, 0.2343, -0.6058, -0.7603, 0.2343, -0.6058, -0.7603, 0.2343, -0.6058, -0.7603, -0.05679, -0.9919, -0.114, -0.05679, -0.9919, -0.114, -0.05679, -0.9919, -0.114, -0.01709, 0.9991, -0.03967, -0.01709, 0.9991, -0.03967, -0.01709, 0.9991, -0.03967, 0.01041, 0.8931, -0.4498, 0.01041, 0.8931, -0.4498, 0.01041, 0.8931, -0.4498, 0.2086, 0.9358, 0.2842, 0.2086, 0.9358, 0.2842, 0.2086, 0.9358, 0.2842, -0.1252, -0.9216, -0.3673, -0.1252, -0.9216, -0.3673, -0.1252, -0.9216, -0.3673, -0.7374, -0.2485, -0.6281, -0.7374, -0.2485, -0.6281, -0.7374, -0.2485, -0.6281, -0.126, 0.9211, -0.3683, -0.126, 0.9211, -0.3683, -0.126, 0.9211, -0.3683, 0.1982, -0.9201, 0.3379, 0.1982, -0.9201, 0.3379, 0.1982, -0.9201, 0.3379, 0.005398, -0.9893, 0.146, 0.005398, -0.9893, 0.146, 0.005398, -0.9893, 0.146, -0.02978, -0.9949, 0.09613, -0.02978, -0.9949, 0.09613, -0.02978, -0.9949, 0.09613, -0.1301, 0.9527, 0.2745, -0.1301, 0.9527, 0.2745, -0.1301, 0.9527, 0.2745, -0.05674, 0.9832, 0.1736, -0.05674, 0.9832, 0.1736, -0.05674, 0.9832, 0.1736, 0.01658, 0.9996, 0.02408, 0.01658, 0.9996, 0.02408, 0.01658, 0.9996, 0.02408, -0.08954, 0.9919, 0.09032, -0.08954, 0.9919, 0.09032, -0.08954, 0.9919, 0.09032, -0.007258, 0.9997, 0.02233, -0.007258, 0.9997, 0.02233, -0.007258, 0.9997, 0.02233, 0.01715, 0.9797, 0.1998, 0.01715, 0.9797, 0.1998, 0.01715, 0.9797, 0.1998, -0.1746, -0.4915, 0.8532, -0.1746, -0.4915, 0.8532, -0.1746, -0.4915, 0.8532, -0.02511, 0.993, 0.1151, -0.02511, 0.993, 0.1151, -0.02511, 0.993, 0.1151, -0.03168, 0.9945, 0.09952, -0.03168, 0.9945, 0.09952, -0.03168, 0.9945, 0.09952, -0.1701, 0.3502, 0.9211, -0.1701, 0.3502, 0.9211, -0.1701, 0.3502, 0.9211, -0.3425, 0.3349, 0.8778, -0.3425, 0.3349, 0.8778, -0.3425, 0.3349, 0.8778, -0.1484, -0.9401, 0.3068, -0.1484, -0.9401, 0.3068, -0.1484, -0.9401, 0.3068, -0.1464, 0.6417, 0.7528, -0.1464, 0.6417, 0.7528, -0.1464, 0.6417, 0.7528, -0.02103, -0.9931, 0.1153, -0.02103, -0.9931, 0.1153, -0.02103, -0.9931, 0.1153, -0.0306, -0.9906, 0.1331, -0.0306, -0.9906, 0.1331, -0.0306, -0.9906, 0.1331, -0.07685, -0.9936, 0.08293, -0.07685, -0.9936, 0.08293, -0.07685, -0.9936, 0.08293, -0.009916, -0.9996, 0.02764, -0.009916, -0.9996, 0.02764, -0.009916, -0.9996, 0.02764, 0.009598, -0.9995, 0.02942, 0.009598, -0.9995, 0.02942, 0.009598, -0.9995, 0.02942, 0.8141, 0.07585, -0.5757, 0.8141, 0.07585, -0.5757, 0.8141, 0.07585, -0.5757, 0.2571, -0.9531, -0.1599, 0.2571, -0.9531, -0.1599, 0.2571, -0.9531, -0.1599, -0.04592, 0.9557, 0.2907, -0.04592, 0.9557, 0.2907, -0.04592, 0.9557, 0.2907, 0.04874, 0.7791, 0.625, 0.04874, 0.7791, 0.625, 0.04874, 0.7791, 0.625, -0.187, 0.9242, 0.3331, -0.187, 0.9242, 0.3331, -0.187, 0.9242, 0.3331, -0.02375, 0.9988, 0.04179, -0.02375, 0.9988, 0.04179, -0.02375, 0.9988, 0.04179, -0.15, 0.964, 0.2195, -0.15, 0.964, 0.2195, -0.15, 0.964, 0.2195, -0.6529, -0.1259, 0.7469, -0.6529, -0.1259, 0.7469, -0.6529, -0.1259, 0.7469, -0.1673, -0.9571, 0.2364, -0.1673, -0.9571, 0.2364, -0.1673, -0.9571, 0.2364, -0.02288, -0.9989, 0.03985, -0.02288, -0.9989, 0.03985, -0.02288, -0.9989, 0.03985, -0.1736, -0.9359, 0.3065, -0.1736, -0.9359, 0.3065, -0.1736, -0.9359, 0.3065, 0.07016, -0.7959, 0.6013, 0.07016, -0.7959, 0.6013, 0.07016, -0.7959, 0.6013, -0.06126, -0.9672, 0.2464, -0.06126, -0.9672, 0.2464, -0.06126, -0.9672, 0.2464, 0.2501, 0.9584, -0.1373, 0.2501, 0.9584, -0.1373, 0.2501, 0.9584, -0.1373, 0.6652, -0.6052, -0.4373, 0.6652, -0.6052, -0.4373, 0.6652, -0.6052, -0.4373, -0.05392, 0.4462, 0.8933, -0.05392, 0.4462, 0.8933, -0.05392, 0.4462, 0.8933, -0.05392, 0.4462, 0.8933, 0.0915, 0.1763, -0.9801, 0.0915, 0.1763, -0.9801, 0.0915, 0.1763, -0.9801, 0.0915, 0.1763, -0.9801, 0.1903, 0.6747, -0.7131, 0.1903, 0.6747, -0.7131, 0.1903, 0.6747, -0.7131, -0.03913, 0.9988, 0.02772, -0.03913, 0.9988, 0.02772, -0.03913, 0.9988, 0.02772, -0.0344, 0.999, -0.02844, -0.0344, 0.999, -0.02844, -0.0344, 0.999, -0.02844, -0.09597, 0.9839, -0.1509, -0.09597, 0.9839, -0.1509, -0.09597, 0.9839, -0.1509, -0.03881, -0.9989, 0.02515, -0.03881, -0.9989, 0.02515, -0.03881, -0.9989, 0.02515, -0.03267, -0.9984, -0.04714, -0.02087, -0.9986, -0.04961, -0.03229, -0.9984, -0.04722, -0.02087, -0.9986, -0.04961, -0.02039, -0.9986, -0.04971, -0.03229, -0.9984, -0.04722, -0.05597, -0.516, 0.8548, -0.05597, -0.516, 0.8548, -0.05597, -0.516, 0.8548, -0.05597, -0.516, 0.8548, 0.09797, -0.02117, -0.995, 0.09797, -0.02117, -0.995, 0.09797, -0.02117, -0.995, 0.09797, -0.02117, -0.995, -0.01146, -0.9188, -0.3945, -0.01146, -0.9188, -0.3945, -0.01146, -0.9188, -0.3945, 0.5394, 0.7555, -0.3718, 0.5394, 0.7555, -0.3718, 0.5394, 0.7555, -0.3718, 0.2632, 0.7218, 0.6401, 0.2632, 0.7218, 0.6401, 0.2632, 0.7218, 0.6401, 0.1719, 0.9055, 0.3881, 0.1719, 0.9055, 0.3881, 0.1719, 0.9055, 0.3881, -0.02472, 0.823, -0.5676, -0.02472, 0.823, -0.5676, -0.02472, 0.823, -0.5676, 0.05322, 0.8754, -0.4804, 0.05322, 0.8754, -0.4804, 0.05322, 0.8754, -0.4804, 0.3345, -0.08624, -0.9384, 0.3345, -0.08624, -0.9384, 0.3345, -0.08624, -0.9384, 0.1027, -0.8196, -0.5636, 0.1027, -0.8196, -0.5636, 0.1027, -0.8196, -0.5636, 0.0223, 0.9921, -0.1233, 0.0223, 0.9921, -0.1233, 0.0223, 0.9921, -0.1233, -0.112, 0.8537, -0.5086, -0.112, 0.8537, -0.5086, -0.112, 0.8537, -0.5086, -0.05549, -0.9662, -0.2519, -0.05549, -0.9662, -0.2519, -0.05549, -0.9662, -0.2519, 0.02393, -0.9919, -0.1249, 0.02393, -0.9919, -0.1249, 0.02393, -0.9919, -0.1249, 0.1066, 0.8265, -0.5527, 0.1066, 0.8265, -0.5527, 0.1066, 0.8265, -0.5527, -0.02207, 0.6099, -0.7922, -0.02207, 0.6099, -0.7922, -0.02207, 0.6099, -0.7922, -0.04834, -0.1291, -0.9905, -0.04834, -0.1291, -0.9905, -0.04834, -0.1291, -0.9905, 0.5172, 0.1236, -0.8469, 0.5172, 0.1236, -0.8469, 0.5172, 0.1236, -0.8469, 0.328, -0.03939, -0.9438, 0.328, -0.03939, -0.9438, 0.328, -0.03939, -0.9438, 0.04123, -0.9307, -0.3636, 0.04123, -0.9307, -0.3636, 0.04123, -0.9307, -0.3636, -0.02889, -0.887, -0.4608, -0.02889, -0.887, -0.4608, -0.02889, -0.887, -0.4608, -0.09849, 0.9908, 0.09238, -0.09849, 0.9908, 0.09238, -0.09849, 0.9908, 0.09238, -0.1332, 0.9815, 0.1374, -0.1332, 0.9815, 0.1374, -0.1332, 0.9815, 0.1374, -0.02581, 0.9996, 0.01101, -0.02581, 0.9996, 0.01101, -0.02581, 0.9996, 0.01101, -0.4402, 0.8562, 0.2705, -0.4402, 0.8562, 0.2705, -0.4402, 0.8562, 0.2705, -0.04392, -0.9988, 0.02361, -0.04392, -0.9988, 0.02361, -0.04392, -0.9988, 0.02361, -0.3447, -0.8706, 0.3511, -0.3447, -0.8706, 0.3511, -0.3447, -0.8706, 0.3511, -0.2074, -0.9589, 0.1939, -0.2074, -0.9589, 0.1939, -0.2074, -0.9589, 0.1939, -0.1503, -0.9809, 0.1236, -0.1503, -0.9809, 0.1236, -0.1503, -0.9809, 0.1236, -0.1205, -0.9893, 0.08232, -0.1205, -0.9893, 0.08232, -0.1205, -0.9893, 0.08232, -0.1029, -0.9933, 0.05328, -0.1029, -0.9933, 0.05328, -0.1029, -0.9933, 0.05328, -0.09209, -0.9953, 0.03005, -0.09209, -0.9953, 0.03005, -0.09209, -0.9953, 0.03005, -0.08559, -0.9963, 0.009439, -0.08559, -0.9963, 0.009439, -0.08559, -0.9963, 0.009439, -0.08241, -0.9965, -0.01064, -0.08241, -0.9965, -0.01064, -0.08241, -0.9965, -0.01064, -0.08233, -0.9961, -0.03206, -0.08233, -0.9961, -0.03206, -0.08233, -0.9961, -0.03206, -0.08584, -0.9947, -0.05719, -0.08584, -0.9947, -0.05719, -0.08584, -0.9947, -0.05719, -0.0946, -0.9914, -0.0901, -0.0946, -0.9914, -0.0901, -0.0946, -0.9914, -0.0901, -0.113, -0.9837, -0.1398, -0.113, -0.9837, -0.1398, -0.113, -0.9837, -0.1398, -0.1543, -0.9603, -0.2323, -0.1543, -0.9603, -0.2323, -0.1543, -0.9603, -0.2323, -0.2746, -0.8347, -0.4773, -0.2746, -0.8347, -0.4773, -0.2746, -0.8347, -0.4773, -0.4373, 0.3326, -0.8356, -0.4373, 0.3326, -0.8356, -0.4373, 0.3326, -0.8356, -0.183, 0.9123, -0.3663, -0.183, 0.9123, -0.3663, -0.183, 0.9123, -0.3663, -0.1042, 0.9727, -0.2075, -0.1042, 0.9727, -0.2075, -0.1042, 0.9727, -0.2075, -0.07346, 0.9878, -0.1375, -0.07346, 0.9878, -0.1375, -0.07346, 0.9878, -0.1375, -0.05865, 0.9936, -0.09683, -0.05865, 0.9936, -0.09683, -0.05865, 0.9936, -0.09683, -0.05103, 0.9963, -0.06878, -0.05103, 0.9963, -0.06878, -0.05103, 0.9963, -0.06878, -0.04744, 0.9978, -0.0471, -0.04744, 0.9978, -0.0471, -0.04744, 0.9978, -0.0471, -0.04654, 0.9985, -0.02878, -0.04654, 0.9985, -0.02878, -0.04654, 0.9985, -0.02878, -0.04778, 0.9988, -0.01211, -0.04778, 0.9988, -0.01211, -0.04778, 0.9988, -0.01211, -0.05106, 0.9987, 0.004121, -0.05106, 0.9987, 0.004121, -0.05106, 0.9987, 0.004121, -0.05663, 0.9982, 0.02099, -0.05663, 0.9982, 0.02099, -0.05663, 0.9982, 0.02099, -0.06518, 0.9971, 0.03979, -0.06518, 0.9971, 0.03979, -0.06518, 0.9971, 0.03979, -0.07813, 0.995, 0.06242, -0.07813, 0.995, 0.06242, -0.07813, 0.995, 0.06242, -0.04079, 0.9991, 0.01057, -0.04079, 0.9991, 0.01057, -0.04079, 0.9991, 0.01057, -0.04612, 0.9983, 0.03508, -0.04612, 0.9983, 0.03508, -0.04612, 0.9983, 0.03508, -0.05377, 0.9966, 0.06258, -0.05377, 0.9966, 0.06258, -0.05377, 0.9966, 0.06258, -0.06503, 0.9932, 0.09631, -0.06503, 0.9932, 0.09631, -0.06503, 0.9932, 0.09631, -0.08271, 0.9863, 0.1424, -0.08271, 0.9863, 0.1424, -0.08271, 0.9863, 0.1424, -0.1136, 0.9699, 0.2154, -0.1136, 0.9699, 0.2154, -0.1136, 0.9699, 0.2154, -0.1787, 0.9161, 0.3588, -0.1787, 0.9161, 0.3588, -0.1787, 0.9161, 0.3588, -0.3496, 0.5978, 0.7214, -0.3496, 0.5978, 0.7214, -0.3496, 0.5978, 0.7214, -0.3496, -0.5978, 0.7214, -0.3496, -0.5978, 0.7214, -0.3496, -0.5978, 0.7214, -0.1787, -0.9161, 0.3588, -0.1787, -0.9161, 0.3588, -0.1787, -0.9161, 0.3588, -0.1136, -0.9699, 0.2154, -0.1136, -0.9699, 0.2154, -0.1136, -0.9699, 0.2154, -0.08271, -0.9863, 0.1424, -0.08271, -0.9863, 0.1424, -0.08271, -0.9863, 0.1424, -0.06503, -0.9932, 0.09631, -0.06503, -0.9932, 0.09631, -0.06503, -0.9932, 0.09631, -0.05377, -0.9966, 0.06258, -0.05377, -0.9966, 0.06258, -0.05377, -0.9966, 0.06258, -0.04612, -0.9983, 0.03508, -0.04612, -0.9983, 0.03508, -0.04612, -0.9983, 0.03508, -0.04079, -0.9991, 0.01057, -0.04079, -0.9991, 0.01057, -0.04079, -0.9991, 0.01057, -0.03713, -0.9992, -0.01307, -0.03713, -0.9992, -0.01307, -0.03713, -0.9992, -0.01307, -0.03486, -0.9987, -0.03769, -0.03486, -0.9987, -0.03769, -0.03486, -0.9987, -0.03769, -0.03395, -0.9973, -0.06543, -0.03395, -0.9973, -0.06543, -0.03395, -0.9973, -0.06543, -0.03472, -0.9944, -0.09963, -0.03472, -0.9944, -0.09963, -0.03472, -0.9944, -0.09963, -0.03804, -0.9885, -0.1466, -0.03804, -0.9885, -0.1466, -0.03804, -0.9885, -0.1466, -0.04625, -0.9741, -0.2215, -0.04625, -0.9741, -0.2215, -0.04625, -0.9741, -0.2215, -0.06697, -0.9263, -0.3708, -0.06697, -0.9263, -0.3708, -0.06697, -0.9263, -0.3708, -0.1292, -0.6248, -0.77, -0.1292, -0.6248, -0.77, -0.1292, -0.6248, -0.77, -0.1292, 0.6248, -0.77, -0.1292, 0.6248, -0.77, -0.1292, 0.6248, -0.77, -0.06697, 0.9263, -0.3708, -0.06697, 0.9263, -0.3708, -0.06697, 0.9263, -0.3708, -0.04625, 0.9741, -0.2215, -0.04625, 0.9741, -0.2215, -0.04625, 0.9741, -0.2215, -0.03804, 0.9885, -0.1466, -0.03804, 0.9885, -0.1466, -0.03804, 0.9885, -0.1466, -0.03472, 0.9944, -0.09963, -0.03472, 0.9944, -0.09963, -0.03472, 0.9944, -0.09963, -0.03395, 0.9973, -0.06544, -0.03395, 0.9973, -0.06544, -0.03395, 0.9973, -0.06544, -0.03486, 0.9987, -0.03769, -0.03486, 0.9987, -0.03769, -0.03486, 0.9987, -0.03769, -0.03713, 0.9992, -0.01307, -0.03713, 0.9992, -0.01307, -0.03713, 0.9992, -0.01307, 0.9995, 7.148e-07, 0.03205, 0.9995, 7.148e-07, 0.03205, 0.9995, 7.148e-07, 0.03205, 0.9995, 7.148e-07, 0.03205, 0.9995, 7.148e-07, 0.03205, 0.9995, 7.148e-07, 0.03205, 0.9995, 7.148e-07, 0.03205, 0.9995, 7.148e-07, 0.03205, 0.9995, 7.148e-07, 0.03205, 0.9995, 7.148e-07, 0.03205, 0.9995, 7.148e-07, 0.03205, 0.9995, 7.148e-07, 0.03205, 0.9995, 7.148e-07, 0.03205, 0.9995, 7.148e-07, 0.03205, 0.9995, 7.148e-07, 0.03205, 0.9995, 7.148e-07, 0.03205, 0.9995, 7.148e-07, 0.03205, 0.9995, 7.148e-07, 0.03205, 0.9995, 7.148e-07, 0.03205, 0.9995, 7.148e-07, 0.03205, 0.9995, 7.148e-07, 0.03205, 0.9995, 7.148e-07, 0.03205, 0.9995, 7.148e-07, 0.03205, 0.9995, 7.148e-07, 0.03205, 0.9995, 7.148e-07, 0.03205, 0.9995, 7.148e-07, 0.03205, 0.9995, 7.148e-07, 0.03205, 0.9995, 7.148e-07, 0.03205, 0.9995, 7.148e-07, 0.03205, 0.9995, 7.148e-07, 0.03205, 0.9995, 7.148e-07, 0.03205, 0.9995, 7.148e-07, 0.03205])] * 3)])

# ---- objects
ob_cube = bpy.data.objects.new('Cube', me_cube_001)
ob_lamp = bpy.data.objects.new('Lamp', light_lamp)
ob_camera = bpy.data.objects.new('Camera', cam_camera)
_N = mat_material_001.node_tree.nodes; _L = mat_material_001.node_tree.links
n0 = _N.new('ShaderNodeOutputMaterial'); n0.name = 'Material Output'; n0.location = (300, 300)
n1 = _N.new('ShaderNodeBsdfDiffuse'); n1.name = 'Diffuse BSDF'; n1.location = (10, 300)
n1.inputs[1].default_value = 0.5997
n2 = _N.new('ShaderNodeTexImage'); n2.name = 'Image Texture'; n2.location = (202, 459)
n2.width = 140
n2.image = img_camo_jpeg
n2.projection = 'BOX'
n2.interpolation = 'Closest'
n2.extension = 'CLIP'
n3 = _N.new('ShaderNodeTexCoord'); n3.name = 'Texture Coordinate'; n3.location = (-180, 100)
n3.object = ob_cube
_L.new(n1.outputs[0], n0.inputs[0])
_L.new(n2.outputs[0], n1.inputs[0])
_L.new(n3.outputs[2], n1.inputs[2])
n0.is_active_output = True

# ---- transforms, parenting, visibility, modifiers, constraints
ob_cube.location = (-0.5265, -7.986, 0.5572)
ob_cube.scale = (1.0, 4.766, 0.4548)
ob_cube.color = (0.8, 0.8, 0.8, 1.0)
ob_cube.lineart.crease_threshold = 0.0
ob_lamp.location = (6.779, 1.005, 12.07)
ob_lamp.rotation_euler = (0.6503, 0.05522, 1.866)
ob_lamp.lock_rotations_4d = False
ob_lamp.empty_display_type = 'ARROWS'
ob_lamp.color = (0.0, 0.0, 0.0, 0.0)
ob_lamp.lineart.crease_threshold = 0.0
ob_camera.location = (13.46, -10.17, 13.6)
ob_camera.rotation_euler = (1.109, 0.0, 0.8149)
ob_camera.lock_rotations_4d = False
ob_camera.empty_display_type = 'ARROWS'
ob_camera.color = (0.0, 0.0, 0.0, 0.0)
ob_camera.display_type = 'WIRE'
ob_camera.lineart.crease_threshold = 0.0

# ---- collection membership
col_collection_1.objects.link(ob_cube)
col_collection_1.objects.link(ob_lamp)
col_collection_1.objects.link(ob_camera)

# ---- scene / render settings (as saved in the file)
scene.camera = ob_camera
scene.frame_start = 1; scene.frame_end = 250; scene.frame_set(1)
scene.render.engine = 'CYCLES'
scene.render.resolution_percentage = 50
scene.render.dither_intensity = 0.0
scene.cycles.use_denoising = False
scene.cycles.samples = 128
scene.cycles.sampling_pattern = 'TABULATED_SOBOL'
scene.cycles.use_adaptive_sampling = False
scene.cycles.use_light_tree = False
scene.cycles.blur_glossy = 0.0
scene.cycles.sample_clamp_indirect = 0.0
scene.view_settings.view_transform = 'Standard'
bpy.context.view_layer.update()
